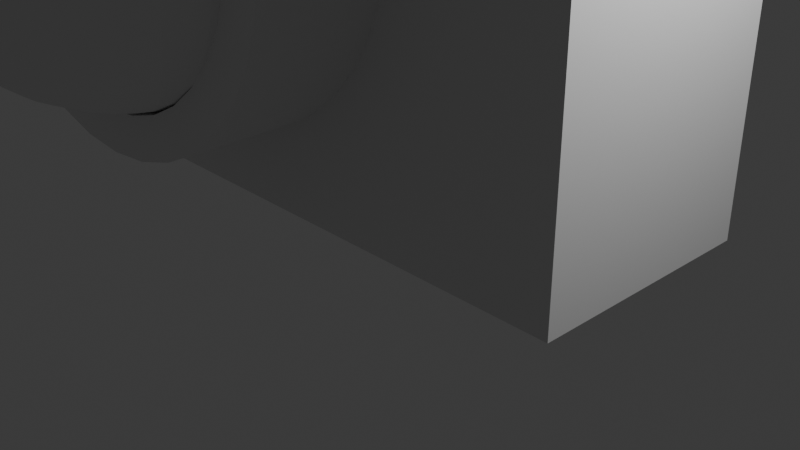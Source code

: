 # Source: bouton.blend  (saved by Blender 4.0.36; exported with 4.5.12 LTS)
import bpy
from mathutils import Matrix  # noqa: F401  (used for matrix-valued properties, if any)

bpy.ops.wm.read_factory_settings(use_empty=True)
scene = bpy.context.scene
scene.name = 'Scene'

# ---- collections
col_collection = bpy.data.collections.new('Collection'); scene.collection.children.link(col_collection)

# ---- world
world_world = bpy.data.worlds.new('World'); scene.world = world_world
world_world.use_nodes = True; world_world.node_tree.nodes.clear()
_N = world_world.node_tree.nodes; _L = world_world.node_tree.links
n0 = _N.new('ShaderNodeOutputWorld'); n0.name = 'World Output'; n0.location = (300, 300)
n1 = _N.new('ShaderNodeBackground'); n1.name = 'Background'; n1.location = (10, 300)
n1.inputs[0].default_value = (0.05088, 0.05088, 0.05088, 1.0)
_L.new(n1.outputs[0], n0.inputs[0])
n0.is_active_output = True
world_world.color = (0.05088, 0.05088, 0.05088)
world_world.use_sun_shadow = False
world_world.sun_shadow_jitter_overblur = 0.0

# ---- cameras
cam_camera = bpy.data.cameras.new('Camera')
cam_camera.clip_end = 100.0
cam_camera.ortho_scale = 7.314

# ---- lights
light_light = bpy.data.lights.new('Light', 'POINT')
light_light.transmission_factor = 0.0
light_light.use_soft_falloff = False
light_light.energy = 1000.0
light_light.shadow_soft_size = 0.1
light_light.shadow_maximum_resolution = 0.006
light_light.use_absolute_resolution = True

# ---- meshes
me_sph_re_001 = bpy.data.meshes.new('Sphère.001')
me_sph_re_001.from_pydata([(0.0, 1.291, 1.783), (0.0, 1.932, 1.192), (0.0, 2.279, 0.4184), (0.0, 2.323, 0.0), (0.0, 2.279, -0.4184), (0.0, 1.932, -1.192), (0.07426, 0.4445, 2.104), (0.1457, 0.872, 1.982), (0.2115, 1.266, 1.783), (0.2692, 1.611, 1.517), (0.3165, 1.895, 1.192), (0.3517, 2.105, 0.8208), (0.3733, 2.235, 0.4184), (0.3806, 2.279, 0.0), (0.3733, 2.235, -0.4184), (0.3517, 2.105, -0.8208), (0.3165, 1.895, -1.192), (0.2692, 1.611, -1.517), (0.2115, 1.266, -1.783), (0.1457, 0.872, -1.982), (0.07426, 0.4445, -2.104), (0.1457, 0.4188, 2.104), (0.2857, 0.8214, 1.982), (0.4148, 1.193, 1.783), (0.528, 1.518, 1.517), (0.6208, 1.785, 1.192), (0.6898, 1.983, 0.8208), (0.7323, 2.105, 0.4184), (0.7467, 2.146, 0.0), (0.7323, 2.105, -0.4184), (0.6898, 1.983, -0.8208), (0.6208, 1.785, -1.192), (0.528, 1.518, -1.517), (0.4148, 1.193, -1.783), (0.2857, 0.8214, -1.982), (0.1457, 0.4188, -2.104), (0.2115, 0.3769, 2.104), (0.4148, 0.7393, 1.982), (0.6022, 1.073, 1.783), (0.7665, 1.366, 1.517), (0.9013, 1.606, 1.192), (1.001, 1.785, 0.8208), (1.063, 1.895, 0.4184), (1.084, 1.932, 0.0), (1.063, 1.895, -0.4184), (1.001, 1.785, -0.8208), (0.9013, 1.606, -1.192), (0.7665, 1.366, -1.517), (0.6022, 1.073, -1.783), (0.4148, 0.7393, -1.982), (0.2115, 0.3769, -2.104), (0.2692, 0.3205, 2.104), (0.528, 0.6287, 1.982), (0.7665, 0.9127, 1.783), (0.9756, 1.162, 1.517), (1.147, 1.366, 1.192), (1.275, 1.518, 0.8208), (1.353, 1.611, 0.4184), (1.38, 1.643, 0.0), (1.353, 1.611, -0.4184), (1.275, 1.518, -0.8208), (1.147, 1.366, -1.192), (0.9756, 1.162, -1.517), (0.7665, 0.9127, -1.783), (0.528, 0.6287, -1.982), (0.2692, 0.3205, -2.104), (0.3165, 0.2518, 2.104), (0.6208, 0.494, 1.982), (0.9013, 0.7171, 1.783), (1.147, 0.9127, 1.517), (1.349, 1.073, 1.192), (1.499, 1.193, 0.8208), (1.591, 1.266, 0.4184), (1.622, 1.291, 0.0), (1.591, 1.266, -0.4184), (1.499, 1.193, -0.8208), (1.349, 1.073, -1.192), (1.147, 0.9127, -1.517), (0.9013, 0.7171, -1.783), (0.6208, 0.494, -1.982), (0.3165, 0.2518, -2.104), (0.0, 0.0, 2.145), (0.3517, 0.1735, 2.104), (0.6898, 0.3402, 1.982), (1.001, 0.494, 1.783), (1.275, 0.6287, 1.517), (1.499, 0.7393, 1.192), (1.665, 0.8214, 0.8208), (1.768, 0.872, 0.4184), (1.803, 0.8891, 0.0), (1.768, 0.872, -0.4184), (1.665, 0.8214, -0.8208), (1.499, 0.7393, -1.192), (1.275, 0.6287, -1.517), (1.001, 0.494, -1.783), (0.6898, 0.3402, -1.982), (0.3517, 0.1735, -2.104), (0.3733, 0.08843, 2.104), (0.7323, 0.1735, 1.982), (1.063, 0.2518, 1.783), (1.353, 0.3205, 1.517), (1.591, 0.3769, 1.192), (1.768, 0.4188, 0.8208), (1.877, 0.4445, 0.4184), (1.914, 0.4533, 0.0), (1.877, 0.4445, -0.4184), (1.768, 0.4188, -0.8208), (1.591, 0.3769, -1.192), (1.353, 0.3205, -1.517), (1.063, 0.2518, -1.783), (0.7323, 0.1735, -1.982), (0.3733, 0.08843, -2.104), (0.3806, -2.596e-08, 2.104), (0.7467, -5.193e-08, 1.982), (1.084, -1.212e-07, 1.783), (1.38, 3.462e-08, 1.517), (1.622, -2.077e-07, 1.192), (1.803, 1.039e-07, 0.8208), (1.914, -2.077e-07, 0.4184), (1.951, -3.808e-07, 0.0), (1.914, -2.077e-07, -0.4184), (1.803, 1.039e-07, -0.8208), (1.622, -2.077e-07, -1.192), (1.38, 3.462e-08, -1.517), (1.084, -1.212e-07, -1.783), (0.7467, -5.193e-08, -1.982), (0.3806, -2.596e-08, -2.104), (0.3733, -0.08843, 2.104), (0.7323, -0.1735, 1.982), (1.063, -0.2518, 1.783), (1.353, -0.3205, 1.517), (1.591, -0.3769, 1.192), (1.768, -0.4188, 0.8208), (1.877, -0.4445, 0.4184), (1.914, -0.4533, 0.0), (1.877, -0.4445, -0.4184), (1.768, -0.4188, -0.8208), (1.591, -0.3769, -1.192), (1.353, -0.3205, -1.517), (1.063, -0.2518, -1.783), (0.7323, -0.1735, -1.982), (0.3733, -0.08843, -2.104), (0.3517, -0.1735, 2.104), (0.6898, -0.3402, 1.982), (1.001, -0.494, 1.783), (1.275, -0.6287, 1.517), (1.499, -0.7393, 1.192), (1.665, -0.8214, 0.8208), (1.768, -0.872, 0.4184), (1.803, -0.8891, 0.0), (1.768, -0.872, -0.4184), (1.665, -0.8214, -0.8208), (1.499, -0.7393, -1.192), (1.275, -0.6287, -1.517), (1.001, -0.494, -1.783), (0.6898, -0.3402, -1.982), (0.3517, -0.1735, -2.104), (0.3165, -0.2518, 2.104), (0.6208, -0.494, 1.982), (0.9013, -0.7171, 1.783), (1.147, -0.9127, 1.517), (1.349, -1.073, 1.192), (1.499, -1.193, 0.8208), (1.591, -1.266, 0.4184), (1.622, -1.291, 0.0), (1.591, -1.266, -0.4184), (1.499, -1.193, -0.8208), (1.349, -1.073, -1.192), (1.147, -0.9127, -1.517), (0.9013, -0.7171, -1.783), (0.6208, -0.494, -1.982), (0.3165, -0.2518, -2.104), (0.2692, -0.3205, 2.104), (0.528, -0.6287, 1.982), (0.7665, -0.9127, 1.783), (0.9756, -1.162, 1.517), (1.147, -1.366, 1.192), (1.275, -1.518, 0.8208), (1.353, -1.611, 0.4184), (1.38, -1.643, 0.0), (1.353, -1.611, -0.4184), (1.275, -1.518, -0.8208), (1.147, -1.366, -1.192), (0.9756, -1.162, -1.517), (0.7665, -0.9127, -1.783), (0.528, -0.6287, -1.982), (0.2692, -0.3205, -2.104), (0.2115, -0.3769, 2.104), (0.4148, -0.7393, 1.982), (0.6022, -1.073, 1.783), (0.7665, -1.366, 1.517), (0.9013, -1.606, 1.192), (1.001, -1.785, 0.8208), (1.063, -1.895, 0.4184), (1.084, -1.932, 0.0), (1.063, -1.895, -0.4184), (1.001, -1.785, -0.8208), (0.9013, -1.606, -1.192), (0.7665, -1.366, -1.517), (0.6022, -1.073, -1.783), (0.4148, -0.7393, -1.982), (0.2115, -0.3769, -2.104), (0.1457, -0.4188, 2.104), (0.2857, -0.8214, 1.982), (0.4148, -1.193, 1.783), (0.528, -1.518, 1.517), (0.6208, -1.785, 1.192), (0.6898, -1.983, 0.8208), (0.7323, -2.105, 0.4184), (0.7467, -2.146, 0.0), (0.7323, -2.105, -0.4184), (0.6898, -1.983, -0.8208), (0.6208, -1.785, -1.192), (0.528, -1.518, -1.517), (0.4148, -1.193, -1.783), (0.2857, -0.8214, -1.982), (0.1457, -0.4188, -2.104), (0.07426, -0.4445, 2.104), (0.1457, -0.872, 1.982), (0.2115, -1.266, 1.783), (0.2692, -1.611, 1.517), (0.3165, -1.895, 1.192), (0.3517, -2.105, 0.8208), (0.3733, -2.235, 0.4184), (0.3806, -2.279, 0.0), (0.3733, -2.235, -0.4184), (0.3517, -2.105, -0.8208), (0.3165, -1.895, -1.192), (0.2692, -1.611, -1.517), (0.2115, -1.266, -1.783), (0.1457, -0.872, -1.982), (0.07426, -0.4445, -2.104), (-1.454e-08, -0.4533, 2.104), (-1.018e-07, -0.8891, 1.982), (-1.89e-07, -1.291, 1.783), (-2.907e-08, -1.643, 1.517), (-2.035e-07, -1.932, 1.192), (5.815e-08, -2.146, 0.8208), (-2.617e-07, -2.279, 0.4184), (-6.396e-07, -2.323, 0.0), (-2.617e-07, -2.279, -0.4184), (5.815e-08, -2.146, -0.8208), (-2.035e-07, -1.932, -1.192), (-2.907e-08, -1.643, -1.517), (-1.89e-07, -1.291, -1.783), (-1.018e-07, -0.8891, -1.982), (-1.454e-08, -0.4533, -2.104), (-0.07426, -0.4445, 2.104), (-0.1457, -0.872, 1.982), (-0.2115, -1.266, 1.783), (-0.2692, -1.611, 1.517), (-0.3165, -1.895, 1.192), (-0.3517, -2.105, 0.8208), (-0.3733, -2.235, 0.4184), (-0.3806, -2.279, 0.0), (-0.3733, -2.235, -0.4184), (-0.3517, -2.105, -0.8208), (-0.3165, -1.895, -1.192), (-0.2692, -1.611, -1.517), (-0.2115, -1.266, -1.783), (-0.1457, -0.872, -1.982), (-0.07426, -0.4445, -2.104), (-0.1457, -0.4188, 2.104), (-0.2857, -0.8214, 1.982), (-0.4148, -1.193, 1.783), (-0.528, -1.518, 1.517), (-0.6208, -1.785, 1.192), (-0.6898, -1.983, 0.8208), (-0.7323, -2.105, 0.4184), (-0.7467, -2.146, 0.0), (-0.7323, -2.105, -0.4184), (-0.6898, -1.983, -0.8208), (-0.6208, -1.785, -1.192), (-0.528, -1.518, -1.517), (-0.4148, -1.193, -1.783), (-0.2857, -0.8214, -1.982), (-0.1457, -0.4188, -2.104), (-0.2115, -0.3769, 2.104), (-0.4148, -0.7393, 1.982), (-0.6022, -1.073, 1.783), (-0.7665, -1.366, 1.517), (-0.9013, -1.606, 1.192), (-1.001, -1.785, 0.8208), (-1.063, -1.895, 0.4184), (-1.084, -1.932, 0.0), (-1.063, -1.895, -0.4184), (-1.001, -1.785, -0.8208), (-0.9013, -1.606, -1.192), (-0.7665, -1.366, -1.517), (-0.6022, -1.073, -1.783), (-0.4148, -0.7393, -1.982), (-0.2115, -0.3769, -2.104), (-0.2692, -0.3205, 2.104), (-0.528, -0.6287, 1.982), (-0.7665, -0.9127, 1.783), (-0.9756, -1.162, 1.517), (-1.147, -1.366, 1.192), (-1.275, -1.518, 0.8208), (-1.353, -1.611, 0.4184), (-1.38, -1.643, 0.0), (-1.353, -1.611, -0.4184), (-1.275, -1.518, -0.8208), (-1.147, -1.366, -1.192), (-0.9756, -1.162, -1.517), (-0.7665, -0.9127, -1.783), (-0.528, -0.6287, -1.982), (-0.2692, -0.3205, -2.104), (0.0, 0.0, -2.145), (-0.3165, -0.2518, 2.104), (-0.6208, -0.494, 1.982), (-0.9013, -0.7171, 1.783), (-1.147, -0.9127, 1.517), (-1.349, -1.073, 1.192), (-1.499, -1.193, 0.8208), (-1.591, -1.266, 0.4184), (-1.622, -1.291, 0.0), (-1.591, -1.266, -0.4184), (-1.499, -1.193, -0.8208), (-1.349, -1.073, -1.192), (-1.147, -0.9127, -1.517), (-0.9013, -0.7171, -1.783), (-0.6208, -0.494, -1.982), (-0.3165, -0.2518, -2.104), (-0.3517, -0.1735, 2.104), (-0.6898, -0.3402, 1.982), (-1.001, -0.494, 1.783), (-1.275, -0.6287, 1.517), (-1.499, -0.7393, 1.192), (-1.665, -0.8214, 0.8208), (-1.768, -0.872, 0.4184), (-1.803, -0.8891, 0.0), (-1.768, -0.872, -0.4184), (-1.665, -0.8214, -0.8208), (-1.499, -0.7393, -1.192), (-1.275, -0.6287, -1.517), (-1.001, -0.494, -1.783), (-0.6898, -0.3402, -1.982), (-0.3517, -0.1735, -2.104), (-0.3733, -0.08843, 2.104), (-0.7323, -0.1735, 1.982), (-1.063, -0.2518, 1.783), (-1.353, -0.3205, 1.517), (-1.591, -0.3769, 1.192), (-1.768, -0.4188, 0.8208), (-1.877, -0.4445, 0.4184), (-1.914, -0.4533, 0.0), (-1.877, -0.4445, -0.4184), (-1.768, -0.4188, -0.8208), (-1.591, -0.3769, -1.192), (-1.353, -0.3205, -1.517), (-1.063, -0.2518, -1.783), (-0.7323, -0.1735, -1.982), (-0.3733, -0.08843, -2.104), (-0.3806, 4.327e-08, 2.104), (-0.7467, 1.212e-07, 1.982), (-1.084, 3.462e-07, 1.783), (-1.38, 6.924e-08, 1.517), (-1.622, 3.808e-07, 1.192), (-1.803, 3.462e-08, 0.8208), (-1.914, 6.232e-07, 0.4184), (-1.951, 1.039e-06, 0.0), (-1.914, 6.232e-07, -0.4184), (-1.803, 3.462e-08, -0.8208), (-1.622, 3.808e-07, -1.192), (-1.38, 6.924e-08, -1.517), (-1.084, 3.462e-07, -1.783), (-0.7467, 1.212e-07, -1.982), (-0.3806, 4.327e-08, -2.104), (-0.3733, 0.08843, 2.104), (-0.7323, 0.1735, 1.982), (-1.063, 0.2518, 1.783), (-1.353, 0.3205, 1.517), (-1.591, 0.3769, 1.192), (-1.768, 0.4188, 0.8208), (-1.877, 0.4445, 0.4184), (-1.914, 0.4533, 0.0), (-1.877, 0.4445, -0.4184), (-1.768, 0.4188, -0.8208), (-1.591, 0.3769, -1.192), (-1.353, 0.3205, -1.517), (-1.063, 0.2518, -1.783), (-0.7323, 0.1735, -1.982), (-0.3733, 0.08843, -2.104), (-0.3517, 0.1735, 2.104), (-0.6898, 0.3402, 1.982), (-1.001, 0.494, 1.783), (-1.275, 0.6287, 1.517), (-1.499, 0.7393, 1.192), (-1.665, 0.8214, 0.8208), (-1.768, 0.872, 0.4184), (-1.803, 0.8891, 0.0), (-1.768, 0.872, -0.4184), (-1.665, 0.8214, -0.8208), (-1.499, 0.7393, -1.192), (-1.275, 0.6287, -1.517), (-1.001, 0.494, -1.783), (-0.6898, 0.3402, -1.982), (-0.3517, 0.1735, -2.104), (-0.3165, 0.2518, 2.104), (-0.6208, 0.494, 1.982), (-0.9013, 0.7171, 1.783), (-1.147, 0.9127, 1.517), (-1.349, 1.073, 1.192), (-1.499, 1.193, 0.8208), (-1.591, 1.266, 0.4184), (-1.622, 1.291, 0.0), (-1.591, 1.266, -0.4184), (-1.499, 1.193, -0.8208), (-1.349, 1.073, -1.192), (-1.147, 0.9127, -1.517), (-0.9013, 0.7171, -1.783), (-0.6208, 0.494, -1.982), (-0.3165, 0.2518, -2.104), (-0.2692, 0.3205, 2.104), (-0.528, 0.6287, 1.982), (-0.7665, 0.9127, 1.783), (-0.9756, 1.162, 1.517), (-1.147, 1.366, 1.192), (-1.275, 1.518, 0.8208), (-1.353, 1.611, 0.4184), (-1.38, 1.643, 0.0), (-1.353, 1.611, -0.4184), (-1.275, 1.518, -0.8208), (-1.147, 1.366, -1.192), (-0.9756, 1.162, -1.517), (-0.7665, 0.9127, -1.783), (-0.528, 0.6287, -1.982), (-0.2692, 0.3205, -2.104), (-0.2115, 0.3769, 2.104), (-0.4148, 0.7393, 1.982), (-0.6022, 1.073, 1.783), (-0.7665, 1.366, 1.517), (-0.9013, 1.606, 1.192), (-1.001, 1.785, 0.8208), (-1.063, 1.895, 0.4184), (-1.084, 1.932, 0.0), (-1.063, 1.895, -0.4184), (-1.001, 1.785, -0.8208), (-0.9013, 1.606, -1.192), (-0.7665, 1.366, -1.517), (-0.6022, 1.073, -1.783), (-0.4148, 0.7393, -1.982), (-0.2115, 0.3769, -2.104), (-0.1457, 0.4188, 2.104), (-0.2857, 0.8214, 1.982), (-0.4148, 1.193, 1.783), (-0.528, 1.518, 1.517), (-0.6208, 1.785, 1.192), (-0.6898, 1.983, 0.8208), (-0.7323, 2.105, 0.4184), (-0.7467, 2.146, 0.0), (-0.7323, 2.105, -0.4184), (-0.6898, 1.983, -0.8208), (-0.6208, 1.785, -1.192), (-0.528, 1.518, -1.517), (-0.4148, 1.193, -1.783), (-0.2857, 0.8214, -1.982), (-0.1457, 0.4188, -2.104), (-0.07426, 0.4445, 2.104), (-0.1457, 0.872, 1.982), (-0.2115, 1.266, 1.783), (-0.2692, 1.611, 1.517), (-0.3165, 1.895, 1.192), (-0.3517, 2.105, 0.8208), (-0.3733, 2.235, 0.4184), (-0.3806, 2.279, 0.0), (-0.3733, 2.235, -0.4184), (-0.3517, 2.105, -0.8208), (-0.3165, 1.895, -1.192), (-0.2692, 1.611, -1.517), (-0.2115, 1.266, -1.783), (-0.1457, 0.872, -1.982), (-0.07426, 0.4445, -2.104), (2.907e-08, 0.4533, 2.104), (1.308e-07, 0.8891, 1.982), (1.744e-07, 1.643, 1.517), (1.163e-07, 2.146, 0.8208), (1.163e-07, 2.146, -0.8208), (1.744e-07, 1.643, -1.517), (4.216e-07, 1.291, -1.783), (1.308e-07, 0.8891, -1.982), (2.907e-08, 0.4533, -2.104)], [], [(479, 478, 17, 18), (476, 1, 10, 11), (480, 479, 18, 19), (2, 476, 11, 12), (481, 480, 19, 20), (3, 2, 12, 13), (473, 81, 6), (307, 481, 20), (4, 3, 13, 14), (474, 473, 6, 7), (477, 4, 14, 15), (0, 474, 7, 8), (5, 477, 15, 16), (475, 0, 8, 9), (478, 5, 16, 17), (1, 475, 9, 10), (17, 16, 31, 32), (10, 9, 24, 25), (18, 17, 32, 33), (11, 10, 25, 26), (19, 18, 33, 34), (12, 11, 26, 27), (20, 19, 34, 35), (13, 12, 27, 28), (6, 81, 21), (307, 20, 35), (14, 13, 28, 29), (7, 6, 21, 22), (15, 14, 29, 30), (8, 7, 22, 23), (16, 15, 30, 31), (9, 8, 23, 24), (21, 81, 36), (307, 35, 50), (29, 28, 43, 44), (22, 21, 36, 37), (30, 29, 44, 45), (23, 22, 37, 38), (31, 30, 45, 46), (24, 23, 38, 39), (32, 31, 46, 47), (25, 24, 39, 40), (33, 32, 47, 48), (26, 25, 40, 41), (34, 33, 48, 49), (27, 26, 41, 42), (35, 34, 49, 50), (28, 27, 42, 43), (40, 39, 54, 55), (48, 47, 62, 63), (41, 40, 55, 56), (49, 48, 63, 64), (42, 41, 56, 57), (50, 49, 64, 65), (43, 42, 57, 58), (36, 81, 51), (307, 50, 65), (44, 43, 58, 59), (37, 36, 51, 52), (45, 44, 59, 60), (38, 37, 52, 53), (46, 45, 60, 61), (39, 38, 53, 54), (47, 46, 61, 62), (59, 58, 73, 74), (52, 51, 66, 67), (60, 59, 74, 75), (53, 52, 67, 68), (61, 60, 75, 76), (54, 53, 68, 69), (62, 61, 76, 77), (55, 54, 69, 70), (63, 62, 77, 78), (56, 55, 70, 71), (64, 63, 78, 79), (57, 56, 71, 72), (65, 64, 79, 80), (58, 57, 72, 73), (51, 81, 66), (307, 65, 80), (78, 77, 93, 94), (71, 70, 86, 87), (79, 78, 94, 95), (72, 71, 87, 88), (80, 79, 95, 96), (73, 72, 88, 89), (66, 81, 82), (307, 80, 96), (74, 73, 89, 90), (67, 66, 82, 83), (75, 74, 90, 91), (68, 67, 83, 84), (76, 75, 91, 92), (69, 68, 84, 85), (77, 76, 92, 93), (70, 69, 85, 86), (83, 82, 97, 98), (91, 90, 105, 106), (84, 83, 98, 99), (92, 91, 106, 107), (85, 84, 99, 100), (93, 92, 107, 108), (86, 85, 100, 101), (94, 93, 108, 109), (87, 86, 101, 102), (95, 94, 109, 110), (88, 87, 102, 103), (96, 95, 110, 111), (89, 88, 103, 104), (82, 81, 97), (307, 96, 111), (90, 89, 104, 105), (102, 101, 116, 117), (110, 109, 124, 125), (103, 102, 117, 118), (111, 110, 125, 126), (104, 103, 118, 119), (97, 81, 112), (307, 111, 126), (105, 104, 119, 120), (98, 97, 112, 113), (106, 105, 120, 121), (99, 98, 113, 114), (107, 106, 121, 122), (100, 99, 114, 115), (108, 107, 122, 123), (101, 100, 115, 116), (109, 108, 123, 124), (121, 120, 135, 136), (114, 113, 128, 129), (122, 121, 136, 137), (115, 114, 129, 130), (123, 122, 137, 138), (116, 115, 130, 131), (124, 123, 138, 139), (117, 116, 131, 132), (125, 124, 139, 140), (118, 117, 132, 133), (126, 125, 140, 141), (119, 118, 133, 134), (112, 81, 127), (307, 126, 141), (120, 119, 134, 135), (113, 112, 127, 128), (140, 139, 154, 155), (133, 132, 147, 148), (141, 140, 155, 156), (134, 133, 148, 149), (127, 81, 142), (307, 141, 156), (135, 134, 149, 150), (128, 127, 142, 143), (136, 135, 150, 151), (129, 128, 143, 144), (137, 136, 151, 152), (130, 129, 144, 145), (138, 137, 152, 153), (131, 130, 145, 146), (139, 138, 153, 154), (132, 131, 146, 147), (152, 151, 166, 167), (145, 144, 159, 160), (153, 152, 167, 168), (146, 145, 160, 161), (154, 153, 168, 169), (147, 146, 161, 162), (155, 154, 169, 170), (148, 147, 162, 163), (156, 155, 170, 171), (149, 148, 163, 164), (142, 81, 157), (307, 156, 171), (150, 149, 164, 165), (143, 142, 157, 158), (151, 150, 165, 166), (144, 143, 158, 159), (171, 170, 185, 186), (164, 163, 178, 179), (157, 81, 172), (307, 171, 186), (165, 164, 179, 180), (158, 157, 172, 173), (166, 165, 180, 181), (159, 158, 173, 174), (167, 166, 181, 182), (160, 159, 174, 175), (168, 167, 182, 183), (161, 160, 175, 176), (169, 168, 183, 184), (162, 161, 176, 177), (170, 169, 184, 185), (163, 162, 177, 178), (175, 174, 189, 190), (183, 182, 197, 198), (176, 175, 190, 191), (184, 183, 198, 199), (177, 176, 191, 192), (185, 184, 199, 200), (178, 177, 192, 193), (186, 185, 200, 201), (179, 178, 193, 194), (172, 81, 187), (307, 186, 201), (180, 179, 194, 195), (173, 172, 187, 188), (181, 180, 195, 196), (174, 173, 188, 189), (182, 181, 196, 197), (194, 193, 208, 209), (187, 81, 202), (307, 201, 216), (195, 194, 209, 210), (188, 187, 202, 203), (196, 195, 210, 211), (189, 188, 203, 204), (197, 196, 211, 212), (190, 189, 204, 205), (198, 197, 212, 213), (191, 190, 205, 206), (199, 198, 213, 214), (192, 191, 206, 207), (200, 199, 214, 215), (193, 192, 207, 208), (201, 200, 215, 216), (213, 212, 227, 228), (206, 205, 220, 221), (214, 213, 228, 229), (207, 206, 221, 222), (215, 214, 229, 230), (208, 207, 222, 223), (216, 215, 230, 231), (209, 208, 223, 224), (202, 81, 217), (307, 216, 231), (210, 209, 224, 225), (203, 202, 217, 218), (211, 210, 225, 226), (204, 203, 218, 219), (212, 211, 226, 227), (205, 204, 219, 220), (217, 81, 232), (307, 231, 246), (225, 224, 239, 240), (218, 217, 232, 233), (226, 225, 240, 241), (219, 218, 233, 234), (227, 226, 241, 242), (220, 219, 234, 235), (228, 227, 242, 243), (221, 220, 235, 236), (229, 228, 243, 244), (222, 221, 236, 237), (230, 229, 244, 245), (223, 222, 237, 238), (231, 230, 245, 246), (224, 223, 238, 239), (236, 235, 250, 251), (244, 243, 258, 259), (237, 236, 251, 252), (245, 244, 259, 260), (238, 237, 252, 253), (246, 245, 260, 261), (239, 238, 253, 254), (232, 81, 247), (307, 246, 261), (240, 239, 254, 255), (233, 232, 247, 248), (241, 240, 255, 256), (234, 233, 248, 249), (242, 241, 256, 257), (235, 234, 249, 250), (243, 242, 257, 258), (255, 254, 269, 270), (248, 247, 262, 263), (256, 255, 270, 271), (249, 248, 263, 264), (257, 256, 271, 272), (250, 249, 264, 265), (258, 257, 272, 273), (251, 250, 265, 266), (259, 258, 273, 274), (252, 251, 266, 267), (260, 259, 274, 275), (253, 252, 267, 268), (261, 260, 275, 276), (254, 253, 268, 269), (247, 81, 262), (307, 261, 276), (274, 273, 288, 289), (267, 266, 281, 282), (275, 274, 289, 290), (268, 267, 282, 283), (276, 275, 290, 291), (269, 268, 283, 284), (262, 81, 277), (307, 276, 291), (270, 269, 284, 285), (263, 262, 277, 278), (271, 270, 285, 286), (264, 263, 278, 279), (272, 271, 286, 287), (265, 264, 279, 280), (273, 272, 287, 288), (266, 265, 280, 281), (286, 285, 300, 301), (279, 278, 293, 294), (287, 286, 301, 302), (280, 279, 294, 295), (288, 287, 302, 303), (281, 280, 295, 296), (289, 288, 303, 304), (282, 281, 296, 297), (290, 289, 304, 305), (283, 282, 297, 298), (291, 290, 305, 306), (284, 283, 298, 299), (277, 81, 292), (307, 291, 306), (285, 284, 299, 300), (278, 277, 292, 293), (305, 304, 320, 321), (298, 297, 313, 314), (306, 305, 321, 322), (299, 298, 314, 315), (292, 81, 308), (307, 306, 322), (300, 299, 315, 316), (293, 292, 308, 309), (301, 300, 316, 317), (294, 293, 309, 310), (302, 301, 317, 318), (295, 294, 310, 311), (303, 302, 318, 319), (296, 295, 311, 312), (304, 303, 319, 320), (297, 296, 312, 313), (310, 309, 324, 325), (318, 317, 332, 333), (311, 310, 325, 326), (319, 318, 333, 334), (312, 311, 326, 327), (320, 319, 334, 335), (313, 312, 327, 328), (321, 320, 335, 336), (314, 313, 328, 329), (322, 321, 336, 337), (315, 314, 329, 330), (308, 81, 323), (307, 322, 337), (316, 315, 330, 331), (309, 308, 323, 324), (317, 316, 331, 332), (329, 328, 343, 344), (337, 336, 351, 352), (330, 329, 344, 345), (323, 81, 338), (307, 337, 352), (331, 330, 345, 346), (324, 323, 338, 339), (332, 331, 346, 347), (325, 324, 339, 340), (333, 332, 347, 348), (326, 325, 340, 341), (334, 333, 348, 349), (327, 326, 341, 342), (335, 334, 349, 350), (328, 327, 342, 343), (336, 335, 350, 351), (348, 347, 362, 363), (341, 340, 355, 356), (349, 348, 363, 364), (342, 341, 356, 357), (350, 349, 364, 365), (343, 342, 357, 358), (351, 350, 365, 366), (344, 343, 358, 359), (352, 351, 366, 367), (345, 344, 359, 360), (338, 81, 353), (307, 352, 367), (346, 345, 360, 361), (339, 338, 353, 354), (347, 346, 361, 362), (340, 339, 354, 355), (367, 366, 381, 382), (360, 359, 374, 375), (353, 81, 368), (307, 367, 382), (361, 360, 375, 376), (354, 353, 368, 369), (362, 361, 376, 377), (355, 354, 369, 370), (363, 362, 377, 378), (356, 355, 370, 371), (364, 363, 378, 379), (357, 356, 371, 372), (365, 364, 379, 380), (358, 357, 372, 373), (366, 365, 380, 381), (359, 358, 373, 374), (371, 370, 385, 386), (379, 378, 393, 394), (372, 371, 386, 387), (380, 379, 394, 395), (373, 372, 387, 388), (381, 380, 395, 396), (374, 373, 388, 389), (382, 381, 396, 397), (375, 374, 389, 390), (368, 81, 383), (307, 382, 397), (376, 375, 390, 391), (369, 368, 383, 384), (377, 376, 391, 392), (370, 369, 384, 385), (378, 377, 392, 393), (390, 389, 404, 405), (383, 81, 398), (307, 397, 412), (391, 390, 405, 406), (384, 383, 398, 399), (392, 391, 406, 407), (385, 384, 399, 400), (393, 392, 407, 408), (386, 385, 400, 401), (394, 393, 408, 409), (387, 386, 401, 402), (395, 394, 409, 410), (388, 387, 402, 403), (396, 395, 410, 411), (389, 388, 403, 404), (397, 396, 411, 412), (409, 408, 423, 424), (402, 401, 416, 417), (410, 409, 424, 425), (403, 402, 417, 418), (411, 410, 425, 426), (404, 403, 418, 419), (412, 411, 426, 427), (405, 404, 419, 420), (398, 81, 413), (307, 412, 427), (406, 405, 420, 421), (399, 398, 413, 414), (407, 406, 421, 422), (400, 399, 414, 415), (408, 407, 422, 423), (401, 400, 415, 416), (307, 427, 442), (421, 420, 435, 436), (414, 413, 428, 429), (422, 421, 436, 437), (415, 414, 429, 430), (423, 422, 437, 438), (416, 415, 430, 431), (424, 423, 438, 439), (417, 416, 431, 432), (425, 424, 439, 440), (418, 417, 432, 433), (426, 425, 440, 441), (419, 418, 433, 434), (427, 426, 441, 442), (420, 419, 434, 435), (413, 81, 428), (440, 439, 454, 455), (433, 432, 447, 448), (441, 440, 455, 456), (434, 433, 448, 449), (442, 441, 456, 457), (435, 434, 449, 450), (428, 81, 443), (307, 442, 457), (436, 435, 450, 451), (429, 428, 443, 444), (437, 436, 451, 452), (430, 429, 444, 445), (438, 437, 452, 453), (431, 430, 445, 446), (439, 438, 453, 454), (432, 431, 446, 447), (444, 443, 458, 459), (452, 451, 466, 467), (445, 444, 459, 460), (453, 452, 467, 468), (446, 445, 460, 461), (454, 453, 468, 469), (447, 446, 461, 462), (455, 454, 469, 470), (448, 447, 462, 463), (456, 455, 470, 471), (449, 448, 463, 464), (457, 456, 471, 472), (450, 449, 464, 465), (443, 81, 458), (307, 457, 472), (451, 450, 465, 466), (463, 462, 1, 476), (471, 470, 479, 480), (464, 463, 476, 2), (472, 471, 480, 481), (465, 464, 2, 3), (458, 81, 473), (307, 472, 481), (466, 465, 3, 4), (459, 458, 473, 474), (467, 466, 4, 477), (460, 459, 474, 0), (468, 467, 477, 5), (461, 460, 0, 475), (469, 468, 5, 478), (462, 461, 475, 1), (470, 469, 478, 479)])
_uv = me_sph_re_001.uv_layers.new(name='CarteUV')
_uv.uv.foreach_set('vector', [0.75, 0.1875, 0.75, 0.25, 0.7188, 0.25, 0.7188, 0.1875, 0.75, 0.625, 0.75, 0.6875, 0.7188, 0.6875, 0.7188, 0.625, 0.75, 0.125, 0.75, 0.1875, 0.7188, 0.1875, 0.7188, 0.125, 0.75, 0.5625, 0.75, 0.625, 0.7188, 0.625, 0.7188, 0.5625, 0.75, 0.0625, 0.75, 0.125, 0.7188, 0.125, 0.7188, 0.0625, 0.75, 0.5, 0.75, 0.5625, 0.7188, 0.5625, 0.7188, 0.5, 0.75, 0.9375, 0.7344, 1.0, 0.7188, 0.9375, 0.7344, 0.0, 0.75, 0.0625, 0.7188, 0.0625, 0.75, 0.4375, 0.75, 0.5, 0.7188, 0.5, 0.7188, 0.4375, 0.75, 0.875, 0.75, 0.9375, 0.7188, 0.9375, 0.7188, 0.875, 0.75, 0.375, 0.75, 0.4375, 0.7188, 0.4375, 0.7188, 0.375, 0.75, 0.8125, 0.75, 0.875, 0.7188, 0.875, 0.7188, 0.8125, 0.75, 0.3125, 0.75, 0.375, 0.7188, 0.375, 0.7188, 0.3125, 0.75, 0.75, 0.75, 0.8125, 0.7188, 0.8125, 0.7188, 0.75, 0.75, 0.25, 0.75, 0.3125, 0.7188, 0.3125, 0.7188, 0.25, 0.75, 0.6875, 0.75, 0.75, 0.7188, 0.75, 0.7188, 0.6875, 0.7188, 0.25, 0.7188, 0.3125, 0.6875, 0.3125, 0.6875, 0.25, 0.7188, 0.6875, 0.7188, 0.75, 0.6875, 0.75, 0.6875, 0.6875, 0.7188, 0.1875, 0.7188, 0.25, 0.6875, 0.25, 0.6875, 0.1875, 0.7188, 0.625, 0.7188, 0.6875, 0.6875, 0.6875, 0.6875, 0.625, 0.7188, 0.125, 0.7188, 0.1875, 0.6875, 0.1875, 0.6875, 0.125, 0.7188, 0.5625, 0.7188, 0.625, 0.6875, 0.625, 0.6875, 0.5625, 0.7188, 0.0625, 0.7188, 0.125, 0.6875, 0.125, 0.6875, 0.0625, 0.7188, 0.5, 0.7188, 0.5625, 0.6875, 0.5625, 0.6875, 0.5, 0.7188, 0.9375, 0.7031, 1.0, 0.6875, 0.9375, 0.7031, 0.0, 0.7188, 0.0625, 0.6875, 0.0625, 0.7188, 0.4375, 0.7188, 0.5, 0.6875, 0.5, 0.6875, 0.4375, 0.7188, 0.875, 0.7188, 0.9375, 0.6875, 0.9375, 0.6875, 0.875, 0.7188, 0.375, 0.7188, 0.4375, 0.6875, 0.4375, 0.6875, 0.375, 0.7188, 0.8125, 0.7188, 0.875, 0.6875, 0.875, 0.6875, 0.8125, 0.7188, 0.3125, 0.7188, 0.375, 0.6875, 0.375, 0.6875, 0.3125, 0.7188, 0.75, 0.7188, 0.8125, 0.6875, 0.8125, 0.6875, 0.75, 0.6875, 0.9375, 0.6719, 1.0, 0.6562, 0.9375, 0.6719, 0.0, 0.6875, 0.0625, 0.6562, 0.0625, 0.6875, 0.4375, 0.6875, 0.5, 0.6562, 0.5, 0.6562, 0.4375, 0.6875, 0.875, 0.6875, 0.9375, 0.6562, 0.9375, 0.6562, 0.875, 0.6875, 0.375, 0.6875, 0.4375, 0.6562, 0.4375, 0.6562, 0.375, 0.6875, 0.8125, 0.6875, 0.875, 0.6562, 0.875, 0.6562, 0.8125, 0.6875, 0.3125, 0.6875, 0.375, 0.6562, 0.375, 0.6562, 0.3125, 0.6875, 0.75, 0.6875, 0.8125, 0.6562, 0.8125, 0.6562, 0.75, 0.6875, 0.25, 0.6875, 0.3125, 0.6562, 0.3125, 0.6562, 0.25, 0.6875, 0.6875, 0.6875, 0.75, 0.6562, 0.75, 0.6562, 0.6875, 0.6875, 0.1875, 0.6875, 0.25, 0.6562, 0.25, 0.6562, 0.1875, 0.6875, 0.625, 0.6875, 0.6875, 0.6562, 0.6875, 0.6562, 0.625, 0.6875, 0.125, 0.6875, 0.1875, 0.6562, 0.1875, 0.6562, 0.125, 0.6875, 0.5625, 0.6875, 0.625, 0.6562, 0.625, 0.6562, 0.5625, 0.6875, 0.0625, 0.6875, 0.125, 0.6562, 0.125, 0.6562, 0.0625, 0.6875, 0.5, 0.6875, 0.5625, 0.6562, 0.5625, 0.6562, 0.5, 0.6562, 0.6875, 0.6562, 0.75, 0.625, 0.75, 0.625, 0.6875, 0.6562, 0.1875, 0.6562, 0.25, 0.625, 0.25, 0.625, 0.1875, 0.6562, 0.625, 0.6562, 0.6875, 0.625, 0.6875, 0.625, 0.625, 0.6562, 0.125, 0.6562, 0.1875, 0.625, 0.1875, 0.625, 0.125, 0.6562, 0.5625, 0.6562, 0.625, 0.625, 0.625, 0.625, 0.5625, 0.6562, 0.0625, 0.6562, 0.125, 0.625, 0.125, 0.625, 0.0625, 0.6562, 0.5, 0.6562, 0.5625, 0.625, 0.5625, 0.625, 0.5, 0.6562, 0.9375, 0.6406, 1.0, 0.625, 0.9375, 0.6406, 0.0, 0.6562, 0.0625, 0.625, 0.0625, 0.6562, 0.4375, 0.6562, 0.5, 0.625, 0.5, 0.625, 0.4375, 0.6562, 0.875, 0.6562, 0.9375, 0.625, 0.9375, 0.625, 0.875, 0.6562, 0.375, 0.6562, 0.4375, 0.625, 0.4375, 0.625, 0.375, 0.6562, 0.8125, 0.6562, 0.875, 0.625, 0.875, 0.625, 0.8125, 0.6562, 0.3125, 0.6562, 0.375, 0.625, 0.375, 0.625, 0.3125, 0.6562, 0.75, 0.6562, 0.8125, 0.625, 0.8125, 0.625, 0.75, 0.6562, 0.25, 0.6562, 0.3125, 0.625, 0.3125, 0.625, 0.25, 0.625, 0.4375, 0.625, 0.5, 0.5938, 0.5, 0.5938, 0.4375, 0.625, 0.875, 0.625, 0.9375, 0.5938, 0.9375, 0.5938, 0.875, 0.625, 0.375, 0.625, 0.4375, 0.5938, 0.4375, 0.5938, 0.375, 0.625, 0.8125, 0.625, 0.875, 0.5938, 0.875, 0.5938, 0.8125, 0.625, 0.3125, 0.625, 0.375, 0.5938, 0.375, 0.5938, 0.3125, 0.625, 0.75, 0.625, 0.8125, 0.5938, 0.8125, 0.5938, 0.75, 0.625, 0.25, 0.625, 0.3125, 0.5938, 0.3125, 0.5938, 0.25, 0.625, 0.6875, 0.625, 0.75, 0.5938, 0.75, 0.5938, 0.6875, 0.625, 0.1875, 0.625, 0.25, 0.5938, 0.25, 0.5938, 0.1875, 0.625, 0.625, 0.625, 0.6875, 0.5938, 0.6875, 0.5938, 0.625, 0.625, 0.125, 0.625, 0.1875, 0.5938, 0.1875, 0.5938, 0.125, 0.625, 0.5625, 0.625, 0.625, 0.5938, 0.625, 0.5938, 0.5625, 0.625, 0.0625, 0.625, 0.125, 0.5938, 0.125, 0.5938, 0.0625, 0.625, 0.5, 0.625, 0.5625, 0.5938, 0.5625, 0.5938, 0.5, 0.625, 0.9375, 0.6094, 1.0, 0.5938, 0.9375, 0.6094, 0.0, 0.625, 0.0625, 0.5938, 0.0625, 0.5938, 0.1875, 0.5938, 0.25, 0.5625, 0.25, 0.5625, 0.1875, 0.5938, 0.625, 0.5938, 0.6875, 0.5625, 0.6875, 0.5625, 0.625, 0.5938, 0.125, 0.5938, 0.1875, 0.5625, 0.1875, 0.5625, 0.125, 0.5938, 0.5625, 0.5938, 0.625, 0.5625, 0.625, 0.5625, 0.5625, 0.5938, 0.0625, 0.5938, 0.125, 0.5625, 0.125, 0.5625, 0.0625, 0.5938, 0.5, 0.5938, 0.5625, 0.5625, 0.5625, 0.5625, 0.5, 0.5938, 0.9375, 0.5781, 1.0, 0.5625, 0.9375, 0.5781, 0.0, 0.5938, 0.0625, 0.5625, 0.0625, 0.5938, 0.4375, 0.5938, 0.5, 0.5625, 0.5, 0.5625, 0.4375, 0.5938, 0.875, 0.5938, 0.9375, 0.5625, 0.9375, 0.5625, 0.875, 0.5938, 0.375, 0.5938, 0.4375, 0.5625, 0.4375, 0.5625, 0.375, 0.5938, 0.8125, 0.5938, 0.875, 0.5625, 0.875, 0.5625, 0.8125, 0.5938, 0.3125, 0.5938, 0.375, 0.5625, 0.375, 0.5625, 0.3125, 0.5938, 0.75, 0.5938, 0.8125, 0.5625, 0.8125, 0.5625, 0.75, 0.5938, 0.25, 0.5938, 0.3125, 0.5625, 0.3125, 0.5625, 0.25, 0.5938, 0.6875, 0.5938, 0.75, 0.5625, 0.75, 0.5625, 0.6875, 0.5625, 0.875, 0.5625, 0.9375, 0.5312, 0.9375, 0.5312, 0.875, 0.5625, 0.375, 0.5625, 0.4375, 0.5312, 0.4375, 0.5312, 0.375, 0.5625, 0.8125, 0.5625, 0.875, 0.5312, 0.875, 0.5312, 0.8125, 0.5625, 0.3125, 0.5625, 0.375, 0.5312, 0.375, 0.5312, 0.3125, 0.5625, 0.75, 0.5625, 0.8125, 0.5312, 0.8125, 0.5312, 0.75, 0.5625, 0.25, 0.5625, 0.3125, 0.5312, 0.3125, 0.5312, 0.25, 0.5625, 0.6875, 0.5625, 0.75, 0.5312, 0.75, 0.5312, 0.6875, 0.5625, 0.1875, 0.5625, 0.25, 0.5312, 0.25, 0.5312, 0.1875, 0.5625, 0.625, 0.5625, 0.6875, 0.5312, 0.6875, 0.5312, 0.625, 0.5625, 0.125, 0.5625, 0.1875, 0.5312, 0.1875, 0.5312, 0.125, 0.5625, 0.5625, 0.5625, 0.625, 0.5312, 0.625, 0.5312, 0.5625, 0.5625, 0.0625, 0.5625, 0.125, 0.5312, 0.125, 0.5312, 0.0625, 0.5625, 0.5, 0.5625, 0.5625, 0.5312, 0.5625, 0.5312, 0.5, 0.5625, 0.9375, 0.5469, 1.0, 0.5312, 0.9375, 0.5469, 0.0, 0.5625, 0.0625, 0.5312, 0.0625, 0.5625, 0.4375, 0.5625, 0.5, 0.5312, 0.5, 0.5312, 0.4375, 0.5312, 0.625, 0.5312, 0.6875, 0.5, 0.6875, 0.5, 0.625, 0.5312, 0.125, 0.5312, 0.1875, 0.5, 0.1875, 0.5, 0.125, 0.5312, 0.5625, 0.5312, 0.625, 0.5, 0.625, 0.5, 0.5625, 0.5312, 0.0625, 0.5312, 0.125, 0.5, 0.125, 0.5, 0.0625, 0.5312, 0.5, 0.5312, 0.5625, 0.5, 0.5625, 0.5, 0.5, 0.5312, 0.9375, 0.5156, 1.0, 0.5, 0.9375, 0.5156, 0.0, 0.5312, 0.0625, 0.5, 0.0625, 0.5312, 0.4375, 0.5312, 0.5, 0.5, 0.5, 0.5, 0.4375, 0.5312, 0.875, 0.5312, 0.9375, 0.5, 0.9375, 0.5, 0.875, 0.5312, 0.375, 0.5312, 0.4375, 0.5, 0.4375, 0.5, 0.375, 0.5312, 0.8125, 0.5312, 0.875, 0.5, 0.875, 0.5, 0.8125, 0.5312, 0.3125, 0.5312, 0.375, 0.5, 0.375, 0.5, 0.3125, 0.5312, 0.75, 0.5312, 0.8125, 0.5, 0.8125, 0.5, 0.75, 0.5312, 0.25, 0.5312, 0.3125, 0.5, 0.3125, 0.5, 0.25, 0.5312, 0.6875, 0.5312, 0.75, 0.5, 0.75, 0.5, 0.6875, 0.5312, 0.1875, 0.5312, 0.25, 0.5, 0.25, 0.5, 0.1875, 0.5, 0.375, 0.5, 0.4375, 0.4688, 0.4375, 0.4688, 0.375, 0.5, 0.8125, 0.5, 0.875, 0.4688, 0.875, 0.4688, 0.8125, 0.5, 0.3125, 0.5, 0.375, 0.4688, 0.375, 0.4687, 0.3125, 0.5, 0.75, 0.5, 0.8125, 0.4688, 0.8125, 0.4688, 0.75, 0.5, 0.25, 0.5, 0.3125, 0.4687, 0.3125, 0.4688, 0.25, 0.5, 0.6875, 0.5, 0.75, 0.4688, 0.75, 0.4687, 0.6875, 0.5, 0.1875, 0.5, 0.25, 0.4688, 0.25, 0.4688, 0.1875, 0.5, 0.625, 0.5, 0.6875, 0.4687, 0.6875, 0.4688, 0.625, 0.5, 0.125, 0.5, 0.1875, 0.4688, 0.1875, 0.4688, 0.125, 0.5, 0.5625, 0.5, 0.625, 0.4688, 0.625, 0.4688, 0.5625, 0.5, 0.0625, 0.5, 0.125, 0.4688, 0.125, 0.4688, 0.0625, 0.5, 0.5, 0.5, 0.5625, 0.4688, 0.5625, 0.4687, 0.5, 0.5, 0.9375, 0.4844, 1.0, 0.4688, 0.9375, 0.4844, 0.0, 0.5, 0.0625, 0.4688, 0.0625, 0.5, 0.4375, 0.5, 0.5, 0.4687, 0.5, 0.4688, 0.4375, 0.5, 0.875, 0.5, 0.9375, 0.4688, 0.9375, 0.4688, 0.875, 0.4688, 0.125, 0.4688, 0.1875, 0.4375, 0.1875, 0.4375, 0.125, 0.4688, 0.5625, 0.4688, 0.625, 0.4375, 0.625, 0.4375, 0.5625, 0.4688, 0.0625, 0.4688, 0.125, 0.4375, 0.125, 0.4375, 0.0625, 0.4687, 0.5, 0.4688, 0.5625, 0.4375, 0.5625, 0.4375, 0.5, 0.4688, 0.9375, 0.4531, 1.0, 0.4375, 0.9375, 0.4531, 0.0, 0.4688, 0.0625, 0.4375, 0.0625, 0.4688, 0.4375, 0.4687, 0.5, 0.4375, 0.5, 0.4375, 0.4375, 0.4688, 0.875, 0.4688, 0.9375, 0.4375, 0.9375, 0.4375, 0.875, 0.4688, 0.375, 0.4688, 0.4375, 0.4375, 0.4375, 0.4375, 0.375, 0.4688, 0.8125, 0.4688, 0.875, 0.4375, 0.875, 0.4375, 0.8125, 0.4687, 0.3125, 0.4688, 0.375, 0.4375, 0.375, 0.4375, 0.3125, 0.4688, 0.75, 0.4688, 0.8125, 0.4375, 0.8125, 0.4375, 0.75, 0.4688, 0.25, 0.4687, 0.3125, 0.4375, 0.3125, 0.4375, 0.25, 0.4687, 0.6875, 0.4688, 0.75, 0.4375, 0.75, 0.4375, 0.6875, 0.4688, 0.1875, 0.4688, 0.25, 0.4375, 0.25, 0.4375, 0.1875, 0.4688, 0.625, 0.4687, 0.6875, 0.4375, 0.6875, 0.4375, 0.625, 0.4375, 0.3125, 0.4375, 0.375, 0.4062, 0.375, 0.4062, 0.3125, 0.4375, 0.75, 0.4375, 0.8125, 0.4062, 0.8125, 0.4062, 0.75, 0.4375, 0.25, 0.4375, 0.3125, 0.4062, 0.3125, 0.4062, 0.25, 0.4375, 0.6875, 0.4375, 0.75, 0.4062, 0.75, 0.4062, 0.6875, 0.4375, 0.1875, 0.4375, 0.25, 0.4062, 0.25, 0.4062, 0.1875, 0.4375, 0.625, 0.4375, 0.6875, 0.4062, 0.6875, 0.4062, 0.625, 0.4375, 0.125, 0.4375, 0.1875, 0.4062, 0.1875, 0.4062, 0.125, 0.4375, 0.5625, 0.4375, 0.625, 0.4062, 0.625, 0.4062, 0.5625, 0.4375, 0.0625, 0.4375, 0.125, 0.4062, 0.125, 0.4062, 0.0625, 0.4375, 0.5, 0.4375, 0.5625, 0.4062, 0.5625, 0.4062, 0.5, 0.4375, 0.9375, 0.4219, 1.0, 0.4062, 0.9375, 0.4219, 0.0, 0.4375, 0.0625, 0.4062, 0.0625, 0.4375, 0.4375, 0.4375, 0.5, 0.4062, 0.5, 0.4062, 0.4375, 0.4375, 0.875, 0.4375, 0.9375, 0.4062, 0.9375, 0.4062, 0.875, 0.4375, 0.375, 0.4375, 0.4375, 0.4062, 0.4375, 0.4062, 0.375, 0.4375, 0.8125, 0.4375, 0.875, 0.4062, 0.875, 0.4062, 0.8125, 0.4062, 0.0625, 0.4062, 0.125, 0.375, 0.125, 0.375, 0.0625, 0.4062, 0.5, 0.4062, 0.5625, 0.375, 0.5625, 0.375, 0.5, 0.4062, 0.9375, 0.3906, 1.0, 0.375, 0.9375, 0.3906, 0.0, 0.4062, 0.0625, 0.375, 0.0625, 0.4062, 0.4375, 0.4062, 0.5, 0.375, 0.5, 0.375, 0.4375, 0.4062, 0.875, 0.4062, 0.9375, 0.375, 0.9375, 0.375, 0.875, 0.4062, 0.375, 0.4062, 0.4375, 0.375, 0.4375, 0.375, 0.375, 0.4062, 0.8125, 0.4062, 0.875, 0.375, 0.875, 0.375, 0.8125, 0.4062, 0.3125, 0.4062, 0.375, 0.375, 0.375, 0.375, 0.3125, 0.4062, 0.75, 0.4062, 0.8125, 0.375, 0.8125, 0.375, 0.75, 0.4062, 0.25, 0.4062, 0.3125, 0.375, 0.3125, 0.375, 0.25, 0.4062, 0.6875, 0.4062, 0.75, 0.375, 0.75, 0.375, 0.6875, 0.4062, 0.1875, 0.4062, 0.25, 0.375, 0.25, 0.375, 0.1875, 0.4062, 0.625, 0.4062, 0.6875, 0.375, 0.6875, 0.375, 0.625, 0.4062, 0.125, 0.4062, 0.1875, 0.375, 0.1875, 0.375, 0.125, 0.4062, 0.5625, 0.4062, 0.625, 0.375, 0.625, 0.375, 0.5625, 0.375, 0.75, 0.375, 0.8125, 0.3438, 0.8125, 0.3438, 0.75, 0.375, 0.25, 0.375, 0.3125, 0.3438, 0.3125, 0.3438, 0.25, 0.375, 0.6875, 0.375, 0.75, 0.3438, 0.75, 0.3438, 0.6875, 0.375, 0.1875, 0.375, 0.25, 0.3438, 0.25, 0.3438, 0.1875, 0.375, 0.625, 0.375, 0.6875, 0.3438, 0.6875, 0.3438, 0.625, 0.375, 0.125, 0.375, 0.1875, 0.3438, 0.1875, 0.3438, 0.125, 0.375, 0.5625, 0.375, 0.625, 0.3438, 0.625, 0.3438, 0.5625, 0.375, 0.0625, 0.375, 0.125, 0.3438, 0.125, 0.3438, 0.0625, 0.375, 0.5, 0.375, 0.5625, 0.3438, 0.5625, 0.3437, 0.5, 0.375, 0.9375, 0.3594, 1.0, 0.3438, 0.9375, 0.3594, 0.0, 0.375, 0.0625, 0.3438, 0.0625, 0.375, 0.4375, 0.375, 0.5, 0.3437, 0.5, 0.3438, 0.4375, 0.375, 0.875, 0.375, 0.9375, 0.3438, 0.9375, 0.3438, 0.875, 0.375, 0.375, 0.375, 0.4375, 0.3438, 0.4375, 0.3438, 0.375, 0.375, 0.8125, 0.375, 0.875, 0.3438, 0.875, 0.3438, 0.8125, 0.375, 0.3125, 0.375, 0.375, 0.3438, 0.375, 0.3438, 0.3125, 0.3437, 0.5, 0.3438, 0.5625, 0.3125, 0.5625, 0.3125, 0.5, 0.3438, 0.9375, 0.3281, 1.0, 0.3125, 0.9375, 0.3281, 0.0, 0.3438, 0.0625, 0.3125, 0.0625, 0.3438, 0.4375, 0.3437, 0.5, 0.3125, 0.5, 0.3125, 0.4375, 0.3438, 0.875, 0.3438, 0.9375, 0.3125, 0.9375, 0.3125, 0.875, 0.3438, 0.375, 0.3438, 0.4375, 0.3125, 0.4375, 0.3125, 0.375, 0.3438, 0.8125, 0.3438, 0.875, 0.3125, 0.875, 0.3125, 0.8125, 0.3438, 0.3125, 0.3438, 0.375, 0.3125, 0.375, 0.3125, 0.3125, 0.3438, 0.75, 0.3438, 0.8125, 0.3125, 0.8125, 0.3125, 0.75, 0.3438, 0.25, 0.3438, 0.3125, 0.3125, 0.3125, 0.3125, 0.25, 0.3438, 0.6875, 0.3438, 0.75, 0.3125, 0.75, 0.3125, 0.6875, 0.3438, 0.1875, 0.3438, 0.25, 0.3125, 0.25, 0.3125, 0.1875, 0.3438, 0.625, 0.3438, 0.6875, 0.3125, 0.6875, 0.3125, 0.625, 0.3438, 0.125, 0.3438, 0.1875, 0.3125, 0.1875, 0.3125, 0.125, 0.3438, 0.5625, 0.3438, 0.625, 0.3125, 0.625, 0.3125, 0.5625, 0.3438, 0.0625, 0.3438, 0.125, 0.3125, 0.125, 0.3125, 0.0625, 0.3125, 0.25, 0.3125, 0.3125, 0.2812, 0.3125, 0.2812, 0.25, 0.3125, 0.6875, 0.3125, 0.75, 0.2812, 0.75, 0.2812, 0.6875, 0.3125, 0.1875, 0.3125, 0.25, 0.2812, 0.25, 0.2812, 0.1875, 0.3125, 0.625, 0.3125, 0.6875, 0.2812, 0.6875, 0.2812, 0.625, 0.3125, 0.125, 0.3125, 0.1875, 0.2812, 0.1875, 0.2812, 0.125, 0.3125, 0.5625, 0.3125, 0.625, 0.2812, 0.625, 0.2812, 0.5625, 0.3125, 0.0625, 0.3125, 0.125, 0.2812, 0.125, 0.2812, 0.0625, 0.3125, 0.5, 0.3125, 0.5625, 0.2812, 0.5625, 0.2812, 0.5, 0.3125, 0.9375, 0.2969, 1.0, 0.2812, 0.9375, 0.2969, 0.0, 0.3125, 0.0625, 0.2812, 0.0625, 0.3125, 0.4375, 0.3125, 0.5, 0.2812, 0.5, 0.2812, 0.4375, 0.3125, 0.875, 0.3125, 0.9375, 0.2812, 0.9375, 0.2812, 0.875, 0.3125, 0.375, 0.3125, 0.4375, 0.2812, 0.4375, 0.2812, 0.375, 0.3125, 0.8125, 0.3125, 0.875, 0.2812, 0.875, 0.2812, 0.8125, 0.3125, 0.3125, 0.3125, 0.375, 0.2812, 0.375, 0.2812, 0.3125, 0.3125, 0.75, 0.3125, 0.8125, 0.2812, 0.8125, 0.2812, 0.75, 0.2812, 0.9375, 0.2656, 1.0, 0.25, 0.9375, 0.2656, 0.0, 0.2812, 0.0625, 0.25, 0.0625, 0.2812, 0.4375, 0.2812, 0.5, 0.25, 0.5, 0.25, 0.4375, 0.2812, 0.875, 0.2812, 0.9375, 0.25, 0.9375, 0.25, 0.875, 0.2812, 0.375, 0.2812, 0.4375, 0.25, 0.4375, 0.25, 0.375, 0.2812, 0.8125, 0.2812, 0.875, 0.25, 0.875, 0.25, 0.8125, 0.2812, 0.3125, 0.2812, 0.375, 0.25, 0.375, 0.25, 0.3125, 0.2812, 0.75, 0.2812, 0.8125, 0.25, 0.8125, 0.25, 0.75, 0.2812, 0.25, 0.2812, 0.3125, 0.25, 0.3125, 0.25, 0.25, 0.2812, 0.6875, 0.2812, 0.75, 0.25, 0.75, 0.25, 0.6875, 0.2812, 0.1875, 0.2812, 0.25, 0.25, 0.25, 0.25, 0.1875, 0.2812, 0.625, 0.2812, 0.6875, 0.25, 0.6875, 0.25, 0.625, 0.2812, 0.125, 0.2812, 0.1875, 0.25, 0.1875, 0.25, 0.125, 0.2812, 0.5625, 0.2812, 0.625, 0.25, 0.625, 0.25, 0.5625, 0.2812, 0.0625, 0.2812, 0.125, 0.25, 0.125, 0.25, 0.0625, 0.2812, 0.5, 0.2812, 0.5625, 0.25, 0.5625, 0.25, 0.5, 0.25, 0.6875, 0.25, 0.75, 0.2188, 0.75, 0.2188, 0.6875, 0.25, 0.1875, 0.25, 0.25, 0.2188, 0.25, 0.2188, 0.1875, 0.25, 0.625, 0.25, 0.6875, 0.2188, 0.6875, 0.2188, 0.625, 0.25, 0.125, 0.25, 0.1875, 0.2188, 0.1875, 0.2188, 0.125, 0.25, 0.5625, 0.25, 0.625, 0.2188, 0.625, 0.2188, 0.5625, 0.25, 0.0625, 0.25, 0.125, 0.2188, 0.125, 0.2188, 0.0625, 0.25, 0.5, 0.25, 0.5625, 0.2188, 0.5625, 0.2187, 0.5, 0.25, 0.9375, 0.2344, 1.0, 0.2188, 0.9375, 0.2344, 0.0, 0.25, 0.0625, 0.2188, 0.0625, 0.25, 0.4375, 0.25, 0.5, 0.2187, 0.5, 0.2188, 0.4375, 0.25, 0.875, 0.25, 0.9375, 0.2188, 0.9375, 0.2188, 0.875, 0.25, 0.375, 0.25, 0.4375, 0.2188, 0.4375, 0.2188, 0.375, 0.25, 0.8125, 0.25, 0.875, 0.2188, 0.875, 0.2188, 0.8125, 0.25, 0.3125, 0.25, 0.375, 0.2188, 0.375, 0.2188, 0.3125, 0.25, 0.75, 0.25, 0.8125, 0.2188, 0.8125, 0.2188, 0.75, 0.25, 0.25, 0.25, 0.3125, 0.2188, 0.3125, 0.2188, 0.25, 0.2188, 0.4375, 0.2187, 0.5, 0.1875, 0.5, 0.1875, 0.4375, 0.2188, 0.875, 0.2188, 0.9375, 0.1875, 0.9375, 0.1875, 0.875, 0.2188, 0.375, 0.2188, 0.4375, 0.1875, 0.4375, 0.1875, 0.375, 0.2188, 0.8125, 0.2188, 0.875, 0.1875, 0.875, 0.1875, 0.8125, 0.2188, 0.3125, 0.2188, 0.375, 0.1875, 0.375, 0.1875, 0.3125, 0.2188, 0.75, 0.2188, 0.8125, 0.1875, 0.8125, 0.1875, 0.75, 0.2188, 0.25, 0.2188, 0.3125, 0.1875, 0.3125, 0.1875, 0.25, 0.2188, 0.6875, 0.2188, 0.75, 0.1875, 0.75, 0.1875, 0.6875, 0.2188, 0.1875, 0.2188, 0.25, 0.1875, 0.25, 0.1875, 0.1875, 0.2188, 0.625, 0.2188, 0.6875, 0.1875, 0.6875, 0.1875, 0.625, 0.2188, 0.125, 0.2188, 0.1875, 0.1875, 0.1875, 0.1875, 0.125, 0.2188, 0.5625, 0.2188, 0.625, 0.1875, 0.625, 0.1875, 0.5625, 0.2188, 0.0625, 0.2188, 0.125, 0.1875, 0.125, 0.1875, 0.0625, 0.2187, 0.5, 0.2188, 0.5625, 0.1875, 0.5625, 0.1875, 0.5, 0.2188, 0.9375, 0.2031, 1.0, 0.1875, 0.9375, 0.2031, 0.0, 0.2188, 0.0625, 0.1875, 0.0625, 0.1875, 0.1875, 0.1875, 0.25, 0.1562, 0.25, 0.1562, 0.1875, 0.1875, 0.625, 0.1875, 0.6875, 0.1562, 0.6875, 0.1563, 0.625, 0.1875, 0.125, 0.1875, 0.1875, 0.1562, 0.1875, 0.1562, 0.125, 0.1875, 0.5625, 0.1875, 0.625, 0.1563, 0.625, 0.1562, 0.5625, 0.1875, 0.0625, 0.1875, 0.125, 0.1562, 0.125, 0.1563, 0.0625, 0.1875, 0.5, 0.1875, 0.5625, 0.1562, 0.5625, 0.1562, 0.5, 0.1875, 0.9375, 0.1719, 1.0, 0.1563, 0.9375, 0.1719, 0.0, 0.1875, 0.0625, 0.1563, 0.0625, 0.1875, 0.4375, 0.1875, 0.5, 0.1562, 0.5, 0.1562, 0.4375, 0.1875, 0.875, 0.1875, 0.9375, 0.1563, 0.9375, 0.1562, 0.875, 0.1875, 0.375, 0.1875, 0.4375, 0.1562, 0.4375, 0.1563, 0.375, 0.1875, 0.8125, 0.1875, 0.875, 0.1562, 0.875, 0.1562, 0.8125, 0.1875, 0.3125, 0.1875, 0.375, 0.1563, 0.375, 0.1562, 0.3125, 0.1875, 0.75, 0.1875, 0.8125, 0.1562, 0.8125, 0.1562, 0.75, 0.1875, 0.25, 0.1875, 0.3125, 0.1562, 0.3125, 0.1562, 0.25, 0.1875, 0.6875, 0.1875, 0.75, 0.1562, 0.75, 0.1562, 0.6875, 0.1563, 0.375, 0.1562, 0.4375, 0.125, 0.4375, 0.125, 0.375, 0.1562, 0.8125, 0.1562, 0.875, 0.125, 0.875, 0.125, 0.8125, 0.1562, 0.3125, 0.1563, 0.375, 0.125, 0.375, 0.125, 0.3125, 0.1562, 0.75, 0.1562, 0.8125, 0.125, 0.8125, 0.125, 0.75, 0.1562, 0.25, 0.1562, 0.3125, 0.125, 0.3125, 0.125, 0.25, 0.1562, 0.6875, 0.1562, 0.75, 0.125, 0.75, 0.125, 0.6875, 0.1562, 0.1875, 0.1562, 0.25, 0.125, 0.25, 0.125, 0.1875, 0.1563, 0.625, 0.1562, 0.6875, 0.125, 0.6875, 0.125, 0.625, 0.1562, 0.125, 0.1562, 0.1875, 0.125, 0.1875, 0.125, 0.125, 0.1562, 0.5625, 0.1563, 0.625, 0.125, 0.625, 0.125, 0.5625, 0.1563, 0.0625, 0.1562, 0.125, 0.125, 0.125, 0.125, 0.0625, 0.1562, 0.5, 0.1562, 0.5625, 0.125, 0.5625, 0.125, 0.5, 0.1563, 0.9375, 0.1406, 1.0, 0.125, 0.9375, 0.1406, 0.0, 0.1563, 0.0625, 0.125, 0.0625, 0.1562, 0.4375, 0.1562, 0.5, 0.125, 0.5, 0.125, 0.4375, 0.1562, 0.875, 0.1563, 0.9375, 0.125, 0.9375, 0.125, 0.875, 0.125, 0.125, 0.125, 0.1875, 0.09375, 0.1875, 0.09375, 0.125, 0.125, 0.5625, 0.125, 0.625, 0.09375, 0.625, 0.09375, 0.5625, 0.125, 0.0625, 0.125, 0.125, 0.09375, 0.125, 0.09375, 0.0625, 0.125, 0.5, 0.125, 0.5625, 0.09375, 0.5625, 0.09375, 0.5, 0.125, 0.9375, 0.1094, 1.0, 0.09375, 0.9375, 0.1094, 0.0, 0.125, 0.0625, 0.09375, 0.0625, 0.125, 0.4375, 0.125, 0.5, 0.09375, 0.5, 0.09375, 0.4375, 0.125, 0.875, 0.125, 0.9375, 0.09375, 0.9375, 0.09375, 0.875, 0.125, 0.375, 0.125, 0.4375, 0.09375, 0.4375, 0.09375, 0.375, 0.125, 0.8125, 0.125, 0.875, 0.09375, 0.875, 0.09375, 0.8125, 0.125, 0.3125, 0.125, 0.375, 0.09375, 0.375, 0.09375, 0.3125, 0.125, 0.75, 0.125, 0.8125, 0.09375, 0.8125, 0.09375, 0.75, 0.125, 0.25, 0.125, 0.3125, 0.09375, 0.3125, 0.09375, 0.25, 0.125, 0.6875, 0.125, 0.75, 0.09375, 0.75, 0.09375, 0.6875, 0.125, 0.1875, 0.125, 0.25, 0.09375, 0.25, 0.09375, 0.1875, 0.125, 0.625, 0.125, 0.6875, 0.09375, 0.6875, 0.09375, 0.625, 0.09375, 0.8125, 0.09375, 0.875, 0.0625, 0.875, 0.0625, 0.8125, 0.09375, 0.3125, 0.09375, 0.375, 0.0625, 0.375, 0.0625, 0.3125, 0.09375, 0.75, 0.09375, 0.8125, 0.0625, 0.8125, 0.0625, 0.75, 0.09375, 0.25, 0.09375, 0.3125, 0.0625, 0.3125, 0.0625, 0.25, 0.09375, 0.6875, 0.09375, 0.75, 0.0625, 0.75, 0.0625, 0.6875, 0.09375, 0.1875, 0.09375, 0.25, 0.0625, 0.25, 0.0625, 0.1875, 0.09375, 0.625, 0.09375, 0.6875, 0.0625, 0.6875, 0.0625, 0.625, 0.09375, 0.125, 0.09375, 0.1875, 0.0625, 0.1875, 0.0625, 0.125, 0.09375, 0.5625, 0.09375, 0.625, 0.0625, 0.625, 0.0625, 0.5625, 0.09375, 0.0625, 0.09375, 0.125, 0.0625, 0.125, 0.0625, 0.0625, 0.09375, 0.5, 0.09375, 0.5625, 0.0625, 0.5625, 0.0625, 0.5, 0.09375, 0.9375, 0.07812, 1.0, 0.0625, 0.9375, 0.07812, 0.0, 0.09375, 0.0625, 0.0625, 0.0625, 0.09375, 0.4375, 0.09375, 0.5, 0.0625, 0.5, 0.0625, 0.4375, 0.09375, 0.875, 0.09375, 0.9375, 0.0625, 0.9375, 0.0625, 0.875, 0.09375, 0.375, 0.09375, 0.4375, 0.0625, 0.4375, 0.0625, 0.375, 0.0625, 0.5625, 0.0625, 0.625, 0.03125, 0.625, 0.03125, 0.5625, 0.0625, 0.0625, 0.0625, 0.125, 0.03125, 0.125, 0.03125, 0.0625, 0.0625, 0.5, 0.0625, 0.5625, 0.03125, 0.5625, 0.03125, 0.5, 0.0625, 0.9375, 0.04687, 1.0, 0.03125, 0.9375, 0.04687, 0.0, 0.0625, 0.0625, 0.03125, 0.0625, 0.0625, 0.4375, 0.0625, 0.5, 0.03125, 0.5, 0.03125, 0.4375, 0.0625, 0.875, 0.0625, 0.9375, 0.03125, 0.9375, 0.03125, 0.875, 0.0625, 0.375, 0.0625, 0.4375, 0.03125, 0.4375, 0.03125, 0.375, 0.0625, 0.8125, 0.0625, 0.875, 0.03125, 0.875, 0.03125, 0.8125, 0.0625, 0.3125, 0.0625, 0.375, 0.03125, 0.375, 0.03125, 0.3125, 0.0625, 0.75, 0.0625, 0.8125, 0.03125, 0.8125, 0.03125, 0.75, 0.0625, 0.25, 0.0625, 0.3125, 0.03125, 0.3125, 0.03125, 0.25, 0.0625, 0.6875, 0.0625, 0.75, 0.03125, 0.75, 0.03125, 0.6875, 0.0625, 0.1875, 0.0625, 0.25, 0.03125, 0.25, 0.03125, 0.1875, 0.0625, 0.625, 0.0625, 0.6875, 0.03125, 0.6875, 0.03125, 0.625, 0.0625, 0.125, 0.0625, 0.1875, 0.03125, 0.1875, 0.03125, 0.125, 0.03125, 0.3125, 0.03125, 0.375, 0.0, 0.375, 0.0, 0.3125, 0.03125, 0.75, 0.03125, 0.8125, 0.0, 0.8125, 0.0, 0.75, 0.03125, 0.25, 0.03125, 0.3125, 0.0, 0.3125, 0.0, 0.25, 0.03125, 0.6875, 0.03125, 0.75, 0.0, 0.75, 0.0, 0.6875, 0.03125, 0.1875, 0.03125, 0.25, 0.0, 0.25, 0.0, 0.1875, 0.03125, 0.625, 0.03125, 0.6875, 0.0, 0.6875, 0.0, 0.625, 0.03125, 0.125, 0.03125, 0.1875, 0.0, 0.1875, 0.0, 0.125, 0.03125, 0.5625, 0.03125, 0.625, 0.0, 0.625, 0.0, 0.5625, 0.03125, 0.0625, 0.03125, 0.125, 0.0, 0.125, 0.0, 0.0625, 0.03125, 0.5, 0.03125, 0.5625, 0.0, 0.5625, 0.0, 0.5, 0.03125, 0.9375, 0.01562, 1.0, 0.0, 0.9375, 0.01562, 0.0, 0.03125, 0.0625, 0.0, 0.0625, 0.03125, 0.4375, 0.03125, 0.5, 0.0, 0.5, 0.0, 0.4375, 0.03125, 0.875, 0.03125, 0.9375, 0.0, 0.9375, 0.0, 0.875, 0.03125, 0.375, 0.03125, 0.4375, 0.0, 0.4375, 0.0, 0.375, 0.03125, 0.8125, 0.03125, 0.875, 0.0, 0.875, 0.0, 0.8125, 1.0, 0.0625, 1.0, 0.125, 0.9687, 0.125, 0.9688, 0.0625, 1.0, 0.5, 1.0, 0.5625, 0.9687, 0.5625, 0.9687, 0.5, 1.0, 0.9375, 0.9844, 1.0, 0.9688, 0.9375, 0.9844, 0.0, 1.0, 0.0625, 0.9688, 0.0625, 1.0, 0.4375, 1.0, 0.5, 0.9687, 0.5, 0.9687, 0.4375, 1.0, 0.875, 1.0, 0.9375, 0.9688, 0.9375, 0.9687, 0.875, 1.0, 0.375, 1.0, 0.4375, 0.9687, 0.4375, 0.9688, 0.375, 1.0, 0.8125, 1.0, 0.875, 0.9687, 0.875, 0.9687, 0.8125, 1.0, 0.3125, 1.0, 0.375, 0.9688, 0.375, 0.9687, 0.3125, 1.0, 0.75, 1.0, 0.8125, 0.9687, 0.8125, 0.9688, 0.75, 1.0, 0.25, 1.0, 0.3125, 0.9687, 0.3125, 0.9688, 0.25, 1.0, 0.6875, 1.0, 0.75, 0.9688, 0.75, 0.9687, 0.6875, 1.0, 0.1875, 1.0, 0.25, 0.9688, 0.25, 0.9687, 0.1875, 1.0, 0.625, 1.0, 0.6875, 0.9687, 0.6875, 0.9688, 0.625, 1.0, 0.125, 1.0, 0.1875, 0.9687, 0.1875, 0.9687, 0.125, 1.0, 0.5625, 1.0, 0.625, 0.9688, 0.625, 0.9687, 0.5625, 0.9688, 0.75, 0.9687, 0.8125, 0.9375, 0.8125, 0.9375, 0.75, 0.9688, 0.25, 0.9687, 0.3125, 0.9375, 0.3125, 0.9375, 0.25, 0.9687, 0.6875, 0.9688, 0.75, 0.9375, 0.75, 0.9375, 0.6875, 0.9687, 0.1875, 0.9688, 0.25, 0.9375, 0.25, 0.9375, 0.1875, 0.9688, 0.625, 0.9687, 0.6875, 0.9375, 0.6875, 0.9375, 0.625, 0.9687, 0.125, 0.9687, 0.1875, 0.9375, 0.1875, 0.9375, 0.125, 0.9687, 0.5625, 0.9688, 0.625, 0.9375, 0.625, 0.9375, 0.5625, 0.9688, 0.0625, 0.9687, 0.125, 0.9375, 0.125, 0.9375, 0.0625, 0.9687, 0.5, 0.9687, 0.5625, 0.9375, 0.5625, 0.9375, 0.5, 0.9688, 0.9375, 0.9531, 1.0, 0.9375, 0.9375, 0.9531, 0.0, 0.9688, 0.0625, 0.9375, 0.0625, 0.9687, 0.4375, 0.9687, 0.5, 0.9375, 0.5, 0.9375, 0.4375, 0.9687, 0.875, 0.9688, 0.9375, 0.9375, 0.9375, 0.9375, 0.875, 0.9688, 0.375, 0.9687, 0.4375, 0.9375, 0.4375, 0.9375, 0.375, 0.9687, 0.8125, 0.9687, 0.875, 0.9375, 0.875, 0.9375, 0.8125, 0.9687, 0.3125, 0.9688, 0.375, 0.9375, 0.375, 0.9375, 0.3125, 0.9375, 0.5, 0.9375, 0.5625, 0.9062, 0.5625, 0.9062, 0.5, 0.9375, 0.9375, 0.9219, 1.0, 0.9062, 0.9375, 0.9219, 0.0, 0.9375, 0.0625, 0.9062, 0.0625, 0.9375, 0.4375, 0.9375, 0.5, 0.9062, 0.5, 0.9062, 0.4375, 0.9375, 0.875, 0.9375, 0.9375, 0.9062, 0.9375, 0.9062, 0.875, 0.9375, 0.375, 0.9375, 0.4375, 0.9062, 0.4375, 0.9062, 0.375, 0.9375, 0.8125, 0.9375, 0.875, 0.9062, 0.875, 0.9062, 0.8125, 0.9375, 0.3125, 0.9375, 0.375, 0.9062, 0.375, 0.9062, 0.3125, 0.9375, 0.75, 0.9375, 0.8125, 0.9062, 0.8125, 0.9062, 0.75, 0.9375, 0.25, 0.9375, 0.3125, 0.9062, 0.3125, 0.9062, 0.25, 0.9375, 0.6875, 0.9375, 0.75, 0.9062, 0.75, 0.9062, 0.6875, 0.9375, 0.1875, 0.9375, 0.25, 0.9062, 0.25, 0.9062, 0.1875, 0.9375, 0.625, 0.9375, 0.6875, 0.9062, 0.6875, 0.9062, 0.625, 0.9375, 0.125, 0.9375, 0.1875, 0.9062, 0.1875, 0.9062, 0.125, 0.9375, 0.5625, 0.9375, 0.625, 0.9062, 0.625, 0.9062, 0.5625, 0.9375, 0.0625, 0.9375, 0.125, 0.9062, 0.125, 0.9062, 0.0625, 0.9062, 0.25, 0.9062, 0.3125, 0.875, 0.3125, 0.875, 0.25, 0.9062, 0.6875, 0.9062, 0.75, 0.875, 0.75, 0.875, 0.6875, 0.9062, 0.1875, 0.9062, 0.25, 0.875, 0.25, 0.875, 0.1875, 0.9062, 0.625, 0.9062, 0.6875, 0.875, 0.6875, 0.875, 0.625, 0.9062, 0.125, 0.9062, 0.1875, 0.875, 0.1875, 0.875, 0.125, 0.9062, 0.5625, 0.9062, 0.625, 0.875, 0.625, 0.875, 0.5625, 0.9062, 0.0625, 0.9062, 0.125, 0.875, 0.125, 0.875, 0.0625, 0.9062, 0.5, 0.9062, 0.5625, 0.875, 0.5625, 0.875, 0.5, 0.9062, 0.9375, 0.8906, 1.0, 0.875, 0.9375, 0.8906, 0.0, 0.9062, 0.0625, 0.875, 0.0625, 0.9062, 0.4375, 0.9062, 0.5, 0.875, 0.5, 0.875, 0.4375, 0.9062, 0.875, 0.9062, 0.9375, 0.875, 0.9375, 0.875, 0.875, 0.9062, 0.375, 0.9062, 0.4375, 0.875, 0.4375, 0.875, 0.375, 0.9062, 0.8125, 0.9062, 0.875, 0.875, 0.875, 0.875, 0.8125, 0.9062, 0.3125, 0.9062, 0.375, 0.875, 0.375, 0.875, 0.3125, 0.9062, 0.75, 0.9062, 0.8125, 0.875, 0.8125, 0.875, 0.75, 0.8594, 0.0, 0.875, 0.0625, 0.8438, 0.0625, 0.875, 0.4375, 0.875, 0.5, 0.8437, 0.5, 0.8437, 0.4375, 0.875, 0.875, 0.875, 0.9375, 0.8438, 0.9375, 0.8438, 0.875, 0.875, 0.375, 0.875, 0.4375, 0.8437, 0.4375, 0.8438, 0.375, 0.875, 0.8125, 0.875, 0.875, 0.8438, 0.875, 0.8437, 0.8125, 0.875, 0.3125, 0.875, 0.375, 0.8438, 0.375, 0.8437, 0.3125, 0.875, 0.75, 0.875, 0.8125, 0.8437, 0.8125, 0.8438, 0.75, 0.875, 0.25, 0.875, 0.3125, 0.8437, 0.3125, 0.8438, 0.25, 0.875, 0.6875, 0.875, 0.75, 0.8438, 0.75, 0.8437, 0.6875, 0.875, 0.1875, 0.875, 0.25, 0.8438, 0.25, 0.8437, 0.1875, 0.875, 0.625, 0.875, 0.6875, 0.8437, 0.6875, 0.8438, 0.625, 0.875, 0.125, 0.875, 0.1875, 0.8437, 0.1875, 0.8438, 0.125, 0.875, 0.5625, 0.875, 0.625, 0.8438, 0.625, 0.8437, 0.5625, 0.875, 0.0625, 0.875, 0.125, 0.8438, 0.125, 0.8438, 0.0625, 0.875, 0.5, 0.875, 0.5625, 0.8437, 0.5625, 0.8437, 0.5, 0.875, 0.9375, 0.8594, 1.0, 0.8438, 0.9375, 0.8437, 0.1875, 0.8438, 0.25, 0.8125, 0.25, 0.8125, 0.1875, 0.8438, 0.625, 0.8437, 0.6875, 0.8125, 0.6875, 0.8125, 0.625, 0.8438, 0.125, 0.8437, 0.1875, 0.8125, 0.1875, 0.8125, 0.125, 0.8437, 0.5625, 0.8438, 0.625, 0.8125, 0.625, 0.8125, 0.5625, 0.8438, 0.0625, 0.8438, 0.125, 0.8125, 0.125, 0.8125, 0.0625, 0.8437, 0.5, 0.8437, 0.5625, 0.8125, 0.5625, 0.8125, 0.5, 0.8438, 0.9375, 0.8281, 1.0, 0.8125, 0.9375, 0.8281, 0.0, 0.8438, 0.0625, 0.8125, 0.0625, 0.8437, 0.4375, 0.8437, 0.5, 0.8125, 0.5, 0.8125, 0.4375, 0.8438, 0.875, 0.8438, 0.9375, 0.8125, 0.9375, 0.8125, 0.875, 0.8438, 0.375, 0.8437, 0.4375, 0.8125, 0.4375, 0.8125, 0.375, 0.8437, 0.8125, 0.8438, 0.875, 0.8125, 0.875, 0.8125, 0.8125, 0.8437, 0.3125, 0.8438, 0.375, 0.8125, 0.375, 0.8125, 0.3125, 0.8438, 0.75, 0.8437, 0.8125, 0.8125, 0.8125, 0.8125, 0.75, 0.8438, 0.25, 0.8437, 0.3125, 0.8125, 0.3125, 0.8125, 0.25, 0.8437, 0.6875, 0.8438, 0.75, 0.8125, 0.75, 0.8125, 0.6875, 0.8125, 0.875, 0.8125, 0.9375, 0.7812, 0.9375, 0.7812, 0.875, 0.8125, 0.375, 0.8125, 0.4375, 0.7812, 0.4375, 0.7812, 0.375, 0.8125, 0.8125, 0.8125, 0.875, 0.7812, 0.875, 0.7812, 0.8125, 0.8125, 0.3125, 0.8125, 0.375, 0.7812, 0.375, 0.7812, 0.3125, 0.8125, 0.75, 0.8125, 0.8125, 0.7812, 0.8125, 0.7812, 0.75, 0.8125, 0.25, 0.8125, 0.3125, 0.7812, 0.3125, 0.7812, 0.25, 0.8125, 0.6875, 0.8125, 0.75, 0.7812, 0.75, 0.7812, 0.6875, 0.8125, 0.1875, 0.8125, 0.25, 0.7812, 0.25, 0.7812, 0.1875, 0.8125, 0.625, 0.8125, 0.6875, 0.7812, 0.6875, 0.7812, 0.625, 0.8125, 0.125, 0.8125, 0.1875, 0.7812, 0.1875, 0.7812, 0.125, 0.8125, 0.5625, 0.8125, 0.625, 0.7812, 0.625, 0.7812, 0.5625, 0.8125, 0.0625, 0.8125, 0.125, 0.7812, 0.125, 0.7812, 0.0625, 0.8125, 0.5, 0.8125, 0.5625, 0.7812, 0.5625, 0.7812, 0.5, 0.8125, 0.9375, 0.7969, 1.0, 0.7812, 0.9375, 0.7969, 0.0, 0.8125, 0.0625, 0.7812, 0.0625, 0.8125, 0.4375, 0.8125, 0.5, 0.7812, 0.5, 0.7812, 0.4375, 0.7812, 0.625, 0.7812, 0.6875, 0.75, 0.6875, 0.75, 0.625, 0.7812, 0.125, 0.7812, 0.1875, 0.75, 0.1875, 0.75, 0.125, 0.7812, 0.5625, 0.7812, 0.625, 0.75, 0.625, 0.75, 0.5625, 0.7812, 0.0625, 0.7812, 0.125, 0.75, 0.125, 0.75, 0.0625, 0.7812, 0.5, 0.7812, 0.5625, 0.75, 0.5625, 0.75, 0.5, 0.7812, 0.9375, 0.7656, 1.0, 0.75, 0.9375, 0.7656, 0.0, 0.7812, 0.0625, 0.75, 0.0625, 0.7812, 0.4375, 0.7812, 0.5, 0.75, 0.5, 0.75, 0.4375, 0.7812, 0.875, 0.7812, 0.9375, 0.75, 0.9375, 0.75, 0.875, 0.7812, 0.375, 0.7812, 0.4375, 0.75, 0.4375, 0.75, 0.375, 0.7812, 0.8125, 0.7812, 0.875, 0.75, 0.875, 0.75, 0.8125, 0.7812, 0.3125, 0.7812, 0.375, 0.75, 0.375, 0.75, 0.3125, 0.7812, 0.75, 0.7812, 0.8125, 0.75, 0.8125, 0.75, 0.75, 0.7812, 0.25, 0.7812, 0.3125, 0.75, 0.3125, 0.75, 0.25, 0.7812, 0.6875, 0.7812, 0.75, 0.75, 0.75, 0.75, 0.6875, 0.7812, 0.1875, 0.7812, 0.25, 0.75, 0.25, 0.75, 0.1875])
me_sph_re_001.update()
me_cylindre_001 = bpy.data.meshes.new('Cylindre.001')
me_cylindre_001.from_pydata([(0.0, 2.457, -0.6783), (0.0, 2.002, 0.6783), (0.4943, 2.41, -0.6783), (0.4082, 1.963, 0.6783), (0.9696, 2.27, -0.6783), (0.8002, 1.848, 0.6783), (1.408, 2.043, -0.6783), (1.16, 1.661, 0.6783), (1.792, 1.737, -0.6783), (1.475, 1.411, 0.6783), (2.107, 1.365, -0.6783), (1.732, 1.107, 0.6783), (2.341, 0.9402, -0.6783), (1.923, 0.7617, 0.6783), (2.485, 0.4793, -0.6783), (2.04, 0.388, 0.6783), (2.534, 0.0, -0.6783), (2.079, 0.0, 0.6783), (2.485, -0.4793, -0.6783), (2.04, -0.388, 0.6783), (2.341, -0.9402, -0.6783), (1.923, -0.7617, 0.6783), (2.107, -1.365, -0.6783), (1.732, -1.107, 0.6783), (1.792, -1.737, -0.6783), (1.475, -1.411, 0.6783), (1.408, -2.043, -0.6783), (1.16, -1.661, 0.6783), (0.9696, -2.27, -0.6783), (0.8002, -1.848, 0.6783), (0.4943, -2.41, -0.6783), (0.4082, -1.963, 0.6783), (0.0, -2.457, -0.6783), (0.0, -2.002, 0.6783), (-0.4943, -2.41, -0.6783), (-0.4082, -1.963, 0.6783), (-0.9696, -2.27, -0.6783), (-0.8002, -1.848, 0.6783), (-1.408, -2.043, -0.6783), (-1.16, -1.661, 0.6783), (-1.792, -1.737, -0.6783), (-1.475, -1.411, 0.6783), (-2.107, -1.365, -0.6783), (-1.732, -1.107, 0.6783), (-2.341, -0.9402, -0.6783), (-1.923, -0.7617, 0.6783), (-2.485, -0.4793, -0.6783), (-2.04, -0.388, 0.6783), (-2.534, 0.0, -0.6783), (-2.079, 0.0, 0.6783), (-2.485, 0.4793, -0.6783), (-2.04, 0.388, 0.6783), (-2.341, 0.9402, -0.6783), (-1.923, 0.7617, 0.6783), (-2.107, 1.365, -0.6783), (-1.732, 1.107, 0.6783), (-1.792, 1.737, -0.6783), (-1.475, 1.411, 0.6783), (-1.408, 2.043, -0.6783), (-1.16, 1.661, 0.6783), (-0.9696, 2.27, -0.6783), (-0.8002, 1.848, 0.6783), (-0.4943, 2.41, -0.6783), (-0.4082, 1.963, 0.6783), (0.4943, 2.41, 0.6783), (0.0, 2.457, 0.6783), (0.9696, 2.27, 0.6783), (1.408, 2.043, 0.6783), (1.792, 1.737, 0.6783), (2.107, 1.365, 0.6783), (2.341, 0.9402, 0.6783), (2.485, 0.4793, 0.6783), (2.534, 0.0, 0.6783), (2.485, -0.4793, 0.6783), (2.341, -0.9402, 0.6783), (2.107, -1.365, 0.6783), (1.792, -1.737, 0.6783), (1.408, -2.043, 0.6783), (0.9696, -2.27, 0.6783), (0.4943, -2.41, 0.6783), (0.0, -2.457, 0.6783), (-0.4943, -2.41, 0.6783), (-0.9696, -2.27, 0.6783), (-1.408, -2.043, 0.6783), (-1.792, -1.737, 0.6783), (-2.107, -1.365, 0.6783), (-2.341, -0.9402, 0.6783), (-2.485, -0.4793, 0.6783), (-2.534, 0.0, 0.6783), (-2.485, 0.4793, 0.6783), (-2.341, 0.9402, 0.6783), (-2.107, 1.365, 0.6783), (-1.792, 1.737, 0.6783), (-1.408, 2.043, 0.6783), (-0.9696, 2.27, 0.6783), (-0.4943, 2.41, 0.6783), (0.4082, 1.963, -0.6179), (0.0, 2.002, -0.6179), (0.8002, 1.848, -0.6179), (1.16, 1.661, -0.6179), (1.475, 1.411, -0.6179), (1.732, 1.107, -0.6179), (1.923, 0.7617, -0.6179), (2.04, 0.388, -0.6179), (2.079, 0.0, -0.6179), (2.04, -0.388, -0.6179), (1.923, -0.7617, -0.6179), (1.732, -1.107, -0.6179), (1.475, -1.411, -0.6179), (1.16, -1.661, -0.6179), (0.8002, -1.848, -0.6179), (0.4082, -1.963, -0.6179), (0.0, -2.002, -0.6179), (-0.4082, -1.963, -0.6179), (-0.8002, -1.848, -0.6179), (-1.16, -1.661, -0.6179), (-1.475, -1.411, -0.6179), (-1.732, -1.107, -0.6179), (-1.923, -0.7617, -0.6179), (-2.04, -0.388, -0.6179), (-2.079, 0.0, -0.6179), (-2.04, 0.388, -0.6179), (-1.923, 0.7617, -0.6179), (-1.732, 1.107, -0.6179), (-1.475, 1.411, -0.6179), (-1.16, 1.661, -0.6179), (-0.8002, 1.848, -0.6179), (-0.4082, 1.963, -0.6179)], [], [(0, 65, 64, 2), (2, 64, 66, 4), (4, 66, 67, 6), (6, 67, 68, 8), (8, 68, 69, 10), (10, 69, 70, 12), (12, 70, 71, 14), (14, 71, 72, 16), (16, 72, 73, 18), (18, 73, 74, 20), (20, 74, 75, 22), (22, 75, 76, 24), (24, 76, 77, 26), (26, 77, 78, 28), (28, 78, 79, 30), (30, 79, 80, 32), (32, 80, 81, 34), (34, 81, 82, 36), (36, 82, 83, 38), (38, 83, 84, 40), (40, 84, 85, 42), (42, 85, 86, 44), (44, 86, 87, 46), (46, 87, 88, 48), (48, 88, 89, 50), (50, 89, 90, 52), (52, 90, 91, 54), (54, 91, 92, 56), (56, 92, 93, 58), (58, 93, 94, 60), (11, 9, 100, 101), (60, 94, 95, 62), (62, 95, 65, 0), (0, 2, 4, 6, 8, 10, 12, 14, 16, 18, 20, 22, 24, 26, 28, 30, 32, 34, 36, 38, 40, 42, 44, 46, 48, 50, 52, 54, 56, 58, 60, 62), (1, 3, 64, 65), (3, 5, 66, 64), (5, 7, 67, 66), (7, 9, 68, 67), (9, 11, 69, 68), (11, 13, 70, 69), (13, 15, 71, 70), (15, 17, 72, 71), (17, 19, 73, 72), (19, 21, 74, 73), (21, 23, 75, 74), (23, 25, 76, 75), (25, 27, 77, 76), (27, 29, 78, 77), (29, 31, 79, 78), (31, 33, 80, 79), (33, 35, 81, 80), (35, 37, 82, 81), (37, 39, 83, 82), (39, 41, 84, 83), (41, 43, 85, 84), (43, 45, 86, 85), (45, 47, 87, 86), (47, 49, 88, 87), (49, 51, 89, 88), (51, 53, 90, 89), (53, 55, 91, 90), (55, 57, 92, 91), (57, 59, 93, 92), (59, 61, 94, 93), (61, 63, 95, 94), (63, 1, 65, 95), (96, 97, 127, 126, 125, 124, 123, 122, 121, 120, 119, 118, 117, 116, 115, 114, 113, 112, 111, 110, 109, 108, 107, 106, 105, 104, 103, 102, 101, 100, 99, 98), (1, 63, 127, 97), (39, 37, 114, 115), (13, 11, 101, 102), (41, 39, 115, 116), (15, 13, 102, 103), (43, 41, 116, 117), (17, 15, 103, 104), (45, 43, 117, 118), (19, 17, 104, 105), (47, 45, 118, 119), (21, 19, 105, 106), (49, 47, 119, 120), (23, 21, 106, 107), (51, 49, 120, 121), (25, 23, 107, 108), (53, 51, 121, 122), (27, 25, 108, 109), (55, 53, 122, 123), (29, 27, 109, 110), (3, 1, 97, 96), (57, 55, 123, 124), (31, 29, 110, 111), (5, 3, 96, 98), (59, 57, 124, 125), (33, 31, 111, 112), (7, 5, 98, 99), (61, 59, 125, 126), (35, 33, 112, 113), (9, 7, 99, 100), (63, 61, 126, 127), (37, 35, 113, 114)])
_uv = me_cylindre_001.uv_layers.new(name='CarteUV')
_uv.uv.foreach_set('vector', [1.0, 0.5, 1.0, 1.0, 0.9688, 1.0, 0.9688, 0.5, 0.9688, 0.5, 0.9688, 1.0, 0.9375, 1.0, 0.9375, 0.5, 0.9375, 0.5, 0.9375, 1.0, 0.9062, 1.0, 0.9062, 0.5, 0.9062, 0.5, 0.9062, 1.0, 0.875, 1.0, 0.875, 0.5, 0.875, 0.5, 0.875, 1.0, 0.8438, 1.0, 0.8438, 0.5, 0.8438, 0.5, 0.8438, 1.0, 0.8125, 1.0, 0.8125, 0.5, 0.8125, 0.5, 0.8125, 1.0, 0.7812, 1.0, 0.7812, 0.5, 0.7812, 0.5, 0.7812, 1.0, 0.75, 1.0, 0.75, 0.5, 0.75, 0.5, 0.75, 1.0, 0.7188, 1.0, 0.7188, 0.5, 0.7188, 0.5, 0.7188, 1.0, 0.6875, 1.0, 0.6875, 0.5, 0.6875, 0.5, 0.6875, 1.0, 0.6562, 1.0, 0.6562, 0.5, 0.6562, 0.5, 0.6562, 1.0, 0.625, 1.0, 0.625, 0.5, 0.625, 0.5, 0.625, 1.0, 0.5938, 1.0, 0.5938, 0.5, 0.5938, 0.5, 0.5938, 1.0, 0.5625, 1.0, 0.5625, 0.5, 0.5625, 0.5, 0.5625, 1.0, 0.5312, 1.0, 0.5312, 0.5, 0.5312, 0.5, 0.5312, 1.0, 0.5, 1.0, 0.5, 0.5, 0.5, 0.5, 0.5, 1.0, 0.4688, 1.0, 0.4688, 0.5, 0.4688, 0.5, 0.4688, 1.0, 0.4375, 1.0, 0.4375, 0.5, 0.4375, 0.5, 0.4375, 1.0, 0.4062, 1.0, 0.4062, 0.5, 0.4062, 0.5, 0.4062, 1.0, 0.375, 1.0, 0.375, 0.5, 0.375, 0.5, 0.375, 1.0, 0.3438, 1.0, 0.3438, 0.5, 0.3438, 0.5, 0.3438, 1.0, 0.3125, 1.0, 0.3125, 0.5, 0.3125, 0.5, 0.3125, 1.0, 0.2812, 1.0, 0.2812, 0.5, 0.2812, 0.5, 0.2812, 1.0, 0.25, 1.0, 0.25, 0.5, 0.25, 0.5, 0.25, 1.0, 0.2188, 1.0, 0.2188, 0.5, 0.2188, 0.5, 0.2188, 1.0, 0.1875, 1.0, 0.1875, 0.5, 0.1875, 0.5, 0.1875, 1.0, 0.1562, 1.0, 0.1562, 0.5, 0.1562, 0.5, 0.1562, 1.0, 0.125, 1.0, 0.125, 0.5, 0.125, 0.5, 0.125, 1.0, 0.09375, 1.0, 0.09375, 0.5, 0.09375, 0.5, 0.09375, 1.0, 0.0625, 1.0, 0.0625, 0.5, 0.4141, 0.3581, 0.3897, 0.3878, 0.3897, 0.3878, 0.4141, 0.3581, 0.0625, 0.5, 0.0625, 1.0, 0.03125, 1.0, 0.03125, 0.5, 0.03125, 0.5, 0.03125, 1.0, 0.0, 1.0, 0.0, 0.5, 0.75, 0.49, 0.7968, 0.4854, 0.8418, 0.4717, 0.8833, 0.4496, 0.9197, 0.4197, 0.9496, 0.3833, 0.9717, 0.3418, 0.9854, 0.2968, 0.99, 0.25, 0.9854, 0.2032, 0.9717, 0.1582, 0.9496, 0.1167, 0.9197, 0.08029, 0.8833, 0.05045, 0.8418, 0.02827, 0.7968, 0.01461, 0.75, 0.01, 0.7032, 0.01461, 0.6582, 0.02827, 0.6167, 0.05045, 0.5803, 0.08029, 0.5504, 0.1167, 0.5283, 0.1582, 0.5146, 0.2032, 0.51, 0.25, 0.5146, 0.2968, 0.5283, 0.3418, 0.5504, 0.3833, 0.5803, 0.4197, 0.6167, 0.4496, 0.6582, 0.4717, 0.7032, 0.4854, 0.25, 0.4456, 0.2887, 0.4418, 0.2968, 0.4854, 0.25, 0.49, 0.2887, 0.4418, 0.3258, 0.4305, 0.3418, 0.4717, 0.2968, 0.4854, 0.3258, 0.4305, 0.3599, 0.4123, 0.3833, 0.4496, 0.3418, 0.4717, 0.3599, 0.4123, 0.3897, 0.3878, 0.4197, 0.4197, 0.3833, 0.4496, 0.3897, 0.3878, 0.4141, 0.3581, 0.4496, 0.3833, 0.4197, 0.4197, 0.4141, 0.3581, 0.4321, 0.3244, 0.4717, 0.3418, 0.4496, 0.3833, 0.4321, 0.3244, 0.4432, 0.2879, 0.4854, 0.2968, 0.4717, 0.3418, 0.4432, 0.2879, 0.4469, 0.25, 0.49, 0.25, 0.4854, 0.2968, 0.4469, 0.25, 0.4432, 0.2121, 0.4854, 0.2032, 0.49, 0.25, 0.4432, 0.2121, 0.4321, 0.1756, 0.4717, 0.1582, 0.4854, 0.2032, 0.4321, 0.1756, 0.4141, 0.1419, 0.4496, 0.1167, 0.4717, 0.1582, 0.4141, 0.1419, 0.3897, 0.1122, 0.4197, 0.08029, 0.4496, 0.1167, 0.3897, 0.1122, 0.3599, 0.0877, 0.3833, 0.05045, 0.4197, 0.08029, 0.3599, 0.0877, 0.3258, 0.06946, 0.3418, 0.02827, 0.3833, 0.05045, 0.3258, 0.06946, 0.2887, 0.0582, 0.2968, 0.01461, 0.3418, 0.02827, 0.2887, 0.0582, 0.25, 0.05439, 0.25, 0.01, 0.2968, 0.01461, 0.25, 0.05439, 0.2113, 0.0582, 0.2032, 0.01461, 0.25, 0.01, 0.2113, 0.0582, 0.1742, 0.06946, 0.1582, 0.02827, 0.2032, 0.01461, 0.1742, 0.06946, 0.1401, 0.0877, 0.1167, 0.05045, 0.1582, 0.02827, 0.1401, 0.0877, 0.1103, 0.1122, 0.08029, 0.08029, 0.1167, 0.05045, 0.1103, 0.1122, 0.08591, 0.1419, 0.05045, 0.1167, 0.08029, 0.08029, 0.08591, 0.1419, 0.06788, 0.1756, 0.02827, 0.1582, 0.05045, 0.1167, 0.06788, 0.1756, 0.0568, 0.2121, 0.01461, 0.2032, 0.02827, 0.1582, 0.0568, 0.2121, 0.05307, 0.25, 0.01, 0.25, 0.01461, 0.2032, 0.05307, 0.25, 0.0568, 0.2879, 0.01461, 0.2968, 0.01, 0.25, 0.0568, 0.2879, 0.06788, 0.3244, 0.02827, 0.3418, 0.01461, 0.2968, 0.06788, 0.3244, 0.08591, 0.3581, 0.05045, 0.3833, 0.02827, 0.3418, 0.08591, 0.3581, 0.1103, 0.3878, 0.08029, 0.4197, 0.05045, 0.3833, 0.1103, 0.3878, 0.1401, 0.4123, 0.1167, 0.4496, 0.08029, 0.4197, 0.1401, 0.4123, 0.1742, 0.4305, 0.1582, 0.4717, 0.1167, 0.4496, 0.1742, 0.4305, 0.2113, 0.4418, 0.2032, 0.4854, 0.1582, 0.4717, 0.2113, 0.4418, 0.25, 0.4456, 0.25, 0.49, 0.2032, 0.4854, 0.2887, 0.4418, 0.25, 0.4456, 0.2113, 0.4418, 0.1742, 0.4305, 0.1401, 0.4123, 0.1103, 0.3878, 0.08591, 0.3581, 0.06788, 0.3244, 0.0568, 0.2879, 0.05307, 0.25, 0.0568, 0.2121, 0.06788, 0.1756, 0.08591, 0.1419, 0.1103, 0.1122, 0.1401, 0.0877, 0.1742, 0.06946, 0.2113, 0.0582, 0.25, 0.05439, 0.2887, 0.0582, 0.3258, 0.06946, 0.3599, 0.0877, 0.3897, 0.1122, 0.4141, 0.1419, 0.4321, 0.1756, 0.4432, 0.2121, 0.4469, 0.25, 0.4432, 0.2879, 0.4321, 0.3244, 0.4141, 0.3581, 0.3897, 0.3878, 0.3599, 0.4123, 0.3258, 0.4305, 0.25, 0.4456, 0.2113, 0.4418, 0.2113, 0.4418, 0.25, 0.4456, 0.1401, 0.0877, 0.1742, 0.06946, 0.1742, 0.06946, 0.1401, 0.0877, 0.4321, 0.3244, 0.4141, 0.3581, 0.4141, 0.3581, 0.4321, 0.3244, 0.1103, 0.1122, 0.1401, 0.0877, 0.1401, 0.0877, 0.1103, 0.1122, 0.4432, 0.2879, 0.4321, 0.3244, 0.4321, 0.3244, 0.4432, 0.2879, 0.08591, 0.1419, 0.1103, 0.1122, 0.1103, 0.1122, 0.08591, 0.1419, 0.4469, 0.25, 0.4432, 0.2879, 0.4432, 0.2879, 0.4469, 0.25, 0.06788, 0.1756, 0.08591, 0.1419, 0.08591, 0.1419, 0.06788, 0.1756, 0.4432, 0.2121, 0.4469, 0.25, 0.4469, 0.25, 0.4432, 0.2121, 0.0568, 0.2121, 0.06788, 0.1756, 0.06788, 0.1756, 0.0568, 0.2121, 0.4321, 0.1756, 0.4432, 0.2121, 0.4432, 0.2121, 0.4321, 0.1756, 0.05307, 0.25, 0.0568, 0.2121, 0.0568, 0.2121, 0.05307, 0.25, 0.4141, 0.1419, 0.4321, 0.1756, 0.4321, 0.1756, 0.4141, 0.1419, 0.0568, 0.2879, 0.05307, 0.25, 0.05307, 0.25, 0.0568, 0.2879, 0.3897, 0.1122, 0.4141, 0.1419, 0.4141, 0.1419, 0.3897, 0.1122, 0.06788, 0.3244, 0.0568, 0.2879, 0.0568, 0.2879, 0.06788, 0.3244, 0.3599, 0.0877, 0.3897, 0.1122, 0.3897, 0.1122, 0.3599, 0.0877, 0.08591, 0.3581, 0.06788, 0.3244, 0.06788, 0.3244, 0.08591, 0.3581, 0.3258, 0.06946, 0.3599, 0.0877, 0.3599, 0.0877, 0.3258, 0.06946, 0.2887, 0.4418, 0.25, 0.4456, 0.25, 0.4456, 0.2887, 0.4418, 0.1103, 0.3878, 0.08591, 0.3581, 0.08591, 0.3581, 0.1103, 0.3878, 0.2887, 0.0582, 0.3258, 0.06946, 0.3258, 0.06946, 0.2887, 0.0582, 0.3258, 0.4305, 0.2887, 0.4418, 0.2887, 0.4418, 0.3258, 0.4305, 0.1401, 0.4123, 0.1103, 0.3878, 0.1103, 0.3878, 0.1401, 0.4123, 0.25, 0.05439, 0.2887, 0.0582, 0.2887, 0.0582, 0.25, 0.05439, 0.3599, 0.4123, 0.3258, 0.4305, 0.3258, 0.4305, 0.3599, 0.4123, 0.1742, 0.4305, 0.1401, 0.4123, 0.1401, 0.4123, 0.1742, 0.4305, 0.2113, 0.0582, 0.25, 0.05439, 0.25, 0.05439, 0.2113, 0.0582, 0.3897, 0.3878, 0.3599, 0.4123, 0.3599, 0.4123, 0.3897, 0.3878, 0.2113, 0.4418, 0.1742, 0.4305, 0.1742, 0.4305, 0.2113, 0.4418, 0.1742, 0.06946, 0.2113, 0.0582, 0.2113, 0.0582, 0.1742, 0.06946])
me_cylindre_001.update()
me_cube_001 = bpy.data.meshes.new('Cube.001')
me_cube_001.from_pydata([(-4.614, -1.362, -5.683), (-4.614, -1.362, 5.683), (-4.614, 1.362, -5.683), (-4.614, 1.362, 5.683), (4.614, -1.362, -5.683), (4.614, -1.362, 5.683), (4.614, 1.362, -5.683), (4.614, 1.362, 5.683)], [], [(0, 1, 3, 2), (2, 3, 7, 6), (6, 7, 5, 4), (4, 5, 1, 0), (2, 6, 4, 0), (7, 3, 1, 5)])
_uv = me_cube_001.uv_layers.new(name='CarteUV')
_uv.uv.foreach_set('vector', [0.375, 0.0, 0.625, 0.0, 0.625, 0.25, 0.375, 0.25, 0.375, 0.25, 0.625, 0.25, 0.625, 0.5, 0.375, 0.5, 0.375, 0.5, 0.625, 0.5, 0.625, 0.75, 0.375, 0.75, 0.375, 0.75, 0.625, 0.75, 0.625, 1.0, 0.375, 1.0, 0.125, 0.5, 0.375, 0.5, 0.375, 0.75, 0.125, 0.75, 0.625, 0.5, 0.875, 0.5, 0.875, 0.75, 0.625, 0.75])
me_cube_001.update()

# ---- objects
ob_light = bpy.data.objects.new('Light', light_light)
ob_camera = bpy.data.objects.new('Camera', cam_camera)
ob_sph_re_001 = bpy.data.objects.new('Sphère.001', me_sph_re_001)
ob_cylindre_001 = bpy.data.objects.new('Cylindre.001', me_cylindre_001)
ob_cube_001 = bpy.data.objects.new('Cube.001', me_cube_001)

# ---- transforms, parenting, visibility, modifiers, constraints
ob_light.location = (5.773, 1.005, 5.904)
ob_light.rotation_euler = (0.6503, 0.05522, 1.866)
ob_light.lock_rotations_4d = False
ob_light.empty_display_type = 'ARROWS'
ob_light.color = (0.0, 0.0, 0.0, 0.0)
ob_light.lineart.crease_threshold = 0.0
ob_camera.location = (9.055, -6.926, 4.958)
ob_camera.rotation_euler = (1.109, 0.0, 0.8149)
ob_camera.lock_rotations_4d = False
ob_camera.empty_display_type = 'ARROWS'
ob_camera.color = (0.0, 0.0, 0.0, 0.0)
ob_camera.display_type = 'WIRE'
ob_camera.lineart.crease_threshold = 0.0
ob_sph_re_001.location = (-0.1977, -1.668, 3.172)
ob_sph_re_001.scale = (1.06, 0.95, 0.92)
ob_cylindre_001.location = (-0.2635, -1.322, 3.165)
ob_cylindre_001.rotation_euler = (1.571, -0.0, 0.0)
ob_cube_001.location = (-0.4054, 0.6877, 3.38)
ob_cube_001.scale = (1.0, 1.0, 0.6)

# ---- collection membership
col_collection.objects.link(ob_light)
col_collection.objects.link(ob_camera)
col_collection.objects.link(ob_sph_re_001)
col_collection.objects.link(ob_cylindre_001)
col_collection.objects.link(ob_cube_001)

# ---- scene / render settings (as saved in the file)
scene.camera = ob_camera
scene.frame_start = 1; scene.frame_end = 250; scene.frame_set(1)
scene.render.engine = 'BLENDER_EEVEE_NEXT'
scene.cycles.sampling_pattern = 'TABULATED_SOBOL'
bpy.context.view_layer.update()
